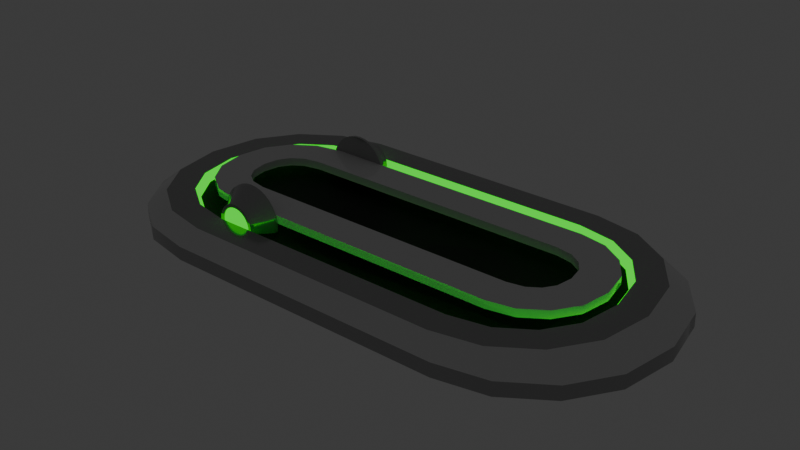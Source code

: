 # Source: Launcher.blend  (saved by Blender 4.0.36; exported with 4.5.12 LTS)
import bpy
from mathutils import Matrix  # noqa: F401  (used for matrix-valued properties, if any)

bpy.ops.wm.read_factory_settings(use_empty=True)
scene = bpy.context.scene
scene.name = 'Scene'

# ---- collections
col_collection = bpy.data.collections.new('Collection'); scene.collection.children.link(col_collection)

# ---- materials (node trees are filled in below, after node groups)
mat_inside = bpy.data.materials.new('Inside')
mat_inside.use_transparent_shadow = False
mat_green = bpy.data.materials.new('Green')
mat_green.use_transparent_shadow = False
mat_metal = bpy.data.materials.new('Metal')
mat_metal.use_transparent_shadow = False
mat_white = bpy.data.materials.new('White')
mat_white.use_transparent_shadow = False

# ---- node groups
ng_auto_smooth = bpy.data.node_groups.new('Auto Smooth', 'GeometryNodeTree')
_s = ng_auto_smooth.interface.new_socket(name='Geometry', in_out='OUTPUT', socket_type='NodeSocketGeometry')
_s = ng_auto_smooth.interface.new_socket(name='Geometry', in_out='INPUT', socket_type='NodeSocketGeometry')
_s = ng_auto_smooth.interface.new_socket(name='Angle', in_out='INPUT', socket_type='NodeSocketFloat')
_s.subtype = 'ANGLE'
_s.min_value = 0.0
_s.max_value = 3.142
ng_auto_smooth.is_modifier = True
_N = ng_auto_smooth.nodes; _L = ng_auto_smooth.links
n0 = _N.new('NodeGroupOutput'); n0.name = 'Group Output'; n0.location = (480, -100)
n1 = _N.new('NodeGroupInput'); n1.name = 'Group Input'; n1.location = (-420, -300)
n2 = _N.new('NodeGroupInput'); n2.name = 'Group Input.001'; n2.location = (-60, -100)
n3 = _N.new('GeometryNodeSetShadeSmooth'); n3.name = 'Set Shade Smooth'; n3.location = (120, -100)
n3.domain = 'EDGE'
n4 = _N.new('GeometryNodeSetShadeSmooth'); n4.name = 'Set Shade Smooth.001'; n4.location = (300, -100)
n5 = _N.new('GeometryNodeInputMeshEdgeAngle'); n5.name = 'Edge Angle'; n5.location = (-420, -220)
n6 = _N.new('GeometryNodeInputEdgeSmooth'); n6.name = 'Is Edge Smooth'; n6.location = (-60, -160)
n7 = _N.new('GeometryNodeInputShadeSmooth'); n7.name = 'Is Face Smooth'; n7.location = (-240, -340)
n8 = _N.new('FunctionNodeBooleanMath'); n8.name = 'Boolean Math'; n8.location = (-60, -220)
n9 = _N.new('FunctionNodeCompare'); n9.name = 'Compare'; n9.location = (-240, -180)
n9.operation = 'LESS_EQUAL'
_L.new(n5.outputs[0], n9.inputs[0])
_L.new(n4.outputs[0], n0.inputs[0])
_L.new(n1.outputs[1], n9.inputs[1])
_L.new(n9.outputs[0], n8.inputs[0])
_L.new(n7.outputs[0], n8.inputs[1])
_L.new(n2.outputs[0], n3.inputs[0])
_L.new(n6.outputs[0], n3.inputs[1])
_L.new(n3.outputs[0], n4.inputs[0])
_L.new(n8.outputs[0], n3.inputs[2])
n0.is_active_output = True

# ---- material node trees
mat_inside.use_nodes = True; mat_inside.node_tree.nodes.clear()
_N = mat_inside.node_tree.nodes; _L = mat_inside.node_tree.links
n0 = _N.new('ShaderNodeBsdfPrincipled'); n0.name = 'Principled BSDF'; n0.location = (10, 300)
n0.inputs[0].default_value = (0.02615, 0.02615, 0.02615, 1.0)
n0.inputs[1].default_value = 0.6929
n0.inputs[2].default_value = 0.5787
n0.inputs[3].default_value = 1.45
n1 = _N.new('ShaderNodeOutputMaterial'); n1.name = 'Material Output'; n1.location = (300, 300)
_L.new(n0.outputs[0], n1.inputs[0])
n1.is_active_output = True
mat_green.use_nodes = True; mat_green.node_tree.nodes.clear()
_N = mat_green.node_tree.nodes; _L = mat_green.node_tree.links
n0 = _N.new('ShaderNodeOutputMaterial'); n0.name = 'Material Output'; n0.location = (300, 300)
n1 = _N.new('ShaderNodeEmission'); n1.name = 'Emission'; n1.location = (10, 300)
n1.inputs[0].default_value = (0.0, 1.0, 0.006973, 1.0)
_L.new(n1.outputs[0], n0.inputs[0])
n0.is_active_output = True
mat_metal.use_nodes = True; mat_metal.node_tree.nodes.clear()
_N = mat_metal.node_tree.nodes; _L = mat_metal.node_tree.links
n0 = _N.new('ShaderNodeBsdfPrincipled'); n0.name = 'Principled BSDF'; n0.location = (10, 300)
n0.inputs[0].default_value = (0.407, 0.407, 0.407, 1.0)
n0.inputs[1].default_value = 0.5591
n0.inputs[2].default_value = 0.1299
n0.inputs[3].default_value = 1.45
n1 = _N.new('ShaderNodeOutputMaterial'); n1.name = 'Material Output'; n1.location = (300, 300)
_L.new(n0.outputs[0], n1.inputs[0])
n1.is_active_output = True
mat_white.use_nodes = True; mat_white.node_tree.nodes.clear()
_N = mat_white.node_tree.nodes; _L = mat_white.node_tree.links
n0 = _N.new('ShaderNodeBsdfPrincipled'); n0.name = 'Principled BSDF'; n0.location = (10, 300)
n0.inputs[2].default_value = 0.05906
n0.inputs[3].default_value = 1.45
n1 = _N.new('ShaderNodeOutputMaterial'); n1.name = 'Material Output'; n1.location = (300, 300)
_L.new(n0.outputs[0], n1.inputs[0])
n1.is_active_output = True

# ---- world
world_world = bpy.data.worlds.new('World'); scene.world = world_world
world_world.use_nodes = True; world_world.node_tree.nodes.clear()
_N = world_world.node_tree.nodes; _L = world_world.node_tree.links
n0 = _N.new('ShaderNodeOutputWorld'); n0.name = 'World Output'; n0.location = (300, 300)
n1 = _N.new('ShaderNodeBackground'); n1.name = 'Background'; n1.location = (10, 300)
n1.inputs[0].default_value = (0.05088, 0.05088, 0.05088, 1.0)
_L.new(n1.outputs[0], n0.inputs[0])
n0.is_active_output = True
world_world.color = (0.05088, 0.05088, 0.05088)
world_world.use_sun_shadow = False
world_world.sun_shadow_jitter_overblur = 0.0

# ---- meshes
me_plane_001 = bpy.data.meshes.new('Plane.001')
me_plane_001.from_pydata([(-1.146, -1.097, -0.1625), (-2.195, -3.062e-09, -0.1625), (-1.547, -1.018, -0.1625), (-1.887, -0.7902, -0.1625), (-2.115, -0.4499, -0.1625), (2.195, -3.062e-09, -0.1625), (1.146, -1.097, -0.1625), (2.115, -0.4499, -0.1625), (1.887, -0.7902, -0.1625), (1.547, -1.018, -0.1625), (-1.146, 1.097, -0.1625), (-1.547, 1.018, -0.1625), (-1.887, 0.7902, -0.1625), (-2.115, 0.4499, -0.1625), (1.146, 1.097, -0.1625), (1.547, 1.018, -0.1625), (1.887, 0.7902, -0.1625), (2.115, 0.4499, -0.1625), (-1.023, -0.7877, 0.08938), (-1.784, 0.0, 0.08938), (-1.327, -0.7272, 0.08938), (-1.567, -0.567, 0.08938), (-1.726, -0.3291, 0.08938), (1.784, 0.0, 0.08938), (1.023, -0.7877, 0.08938), (1.726, -0.3291, 0.08938), (1.567, -0.567, 0.08938), (1.327, -0.7272, 0.08938), (-1.023, 0.7877, 0.08938), (-1.327, 0.7272, 0.08938), (-1.567, 0.567, 0.08938), (-1.726, 0.3291, 0.08938), (1.023, 0.7877, 0.08938), (1.327, 0.7272, 0.08938), (1.567, 0.567, 0.08938), (1.726, 0.3291, 0.08938), (1.885, -0.7893, -0.05358), (1.545, -1.016, -0.05358), (-1.885, 0.7893, -0.05358), (-1.545, 1.016, -0.05358), (2.112, -0.4494, -0.05358), (-2.112, -0.4494, -0.05358), (-2.192, -1.805e-09, -0.05358), (-2.112, 0.4494, -0.05358), (2.192, -1.805e-09, -0.05358), (-1.885, -0.7893, -0.05358), (2.112, 0.4494, -0.05358), (1.885, 0.7893, -0.05358), (-1.545, -1.016, -0.05358), (1.545, 1.016, -0.05358), (-1.145, -1.096, -0.05358), (1.145, 1.096, -0.05358), (1.145, -1.096, -0.05358), (-1.145, 1.096, -0.05358), (-2.0, 0.0, 0.08938), (-1.927, -0.41, 0.08938), (-1.72, -0.7201, 0.08938), (-1.41, -0.9272, 0.08938), (-1.044, -1.0, 0.08938), (1.044, -1.0, 0.08938), (1.41, -0.9272, 0.08938), (1.72, -0.7201, 0.08938), (1.927, -0.41, 0.08938), (2.0, 0.0, 0.08938), (1.927, 0.41, 0.08938), (1.72, 0.7201, 0.08938), (1.41, 0.9272, 0.08938), (1.044, 1.0, 0.08938), (-1.044, 1.0, 0.08938), (-1.41, 0.9272, 0.08938), (-1.72, 0.7201, 0.08938), (-1.927, 0.41, 0.08938), (-1.745, 0.0, 0.01756), (-1.784, 0.0, 0.05616), (-1.765, 0.0, 0.02273), (-1.779, 0.0, 0.03686), (-1.726, -0.3291, 0.05616), (-1.689, -0.3143, 0.01756), (-1.721, -0.3271, 0.03686), (-1.708, -0.3217, 0.02273), (-1.567, -0.567, 0.05616), (-1.539, -0.5392, 0.01756), (-1.563, -0.5633, 0.03686), (-1.553, -0.5531, 0.02273), (-1.327, -0.7272, 0.05616), (-1.312, -0.6909, 0.01756), (-1.325, -0.7224, 0.03686), (-1.32, -0.7091, 0.02273), (-1.023, -0.7877, 0.05616), (-1.02, -0.7491, 0.01756), (-1.023, -0.7825, 0.03686), (-1.021, -0.7684, 0.02273), (1.023, -0.7877, 0.05616), (1.02, -0.7491, 0.01756), (1.023, -0.7825, 0.03686), (1.021, -0.7684, 0.02273), (1.327, -0.7272, 0.05616), (1.312, -0.6909, 0.01756), (1.325, -0.7224, 0.03686), (1.32, -0.7091, 0.02273), (1.567, -0.567, 0.05616), (1.539, -0.5392, 0.01756), (1.563, -0.5633, 0.03686), (1.553, -0.5531, 0.02273), (1.726, -0.3291, 0.05616), (1.689, -0.3143, 0.01756), (1.721, -0.3271, 0.03686), (1.708, -0.3217, 0.02273), (1.784, 0.0, 0.05616), (1.745, 4.657e-10, 0.01756), (1.779, 1.164e-10, 0.03686), (1.765, 2.328e-10, 0.02273), (1.689, 0.3143, 0.01756), (1.726, 0.3291, 0.05616), (1.708, 0.3217, 0.02273), (1.721, 0.3271, 0.03686), (1.567, 0.567, 0.05616), (1.539, 0.5392, 0.01756), (1.563, 0.5633, 0.03686), (1.553, 0.5531, 0.02273), (1.327, 0.7272, 0.05616), (1.312, 0.6909, 0.01756), (1.325, 0.7224, 0.03686), (1.32, 0.7091, 0.02273), (1.023, 0.7877, 0.05616), (1.02, 0.7491, 0.01756), (1.023, 0.7825, 0.03686), (1.021, 0.7684, 0.02273), (-1.023, 0.7877, 0.05616), (-1.02, 0.7491, 0.01756), (-1.023, 0.7825, 0.03686), (-1.021, 0.7684, 0.02273), (-1.327, 0.7272, 0.05616), (-1.312, 0.6909, 0.01756), (-1.325, 0.7224, 0.03686), (-1.32, 0.7091, 0.02273), (-1.567, 0.567, 0.05616), (-1.539, 0.5392, 0.01756), (-1.563, 0.5633, 0.03686), (-1.553, 0.5531, 0.02273), (-1.726, 0.3291, 0.05616), (-1.689, 0.3143, 0.01756), (-1.721, 0.3271, 0.03686), (-1.708, 0.3217, 0.02273)], [], [(1, 13, 12, 11, 10, 14, 15, 16, 17, 5, 7, 8, 9, 6, 0, 2, 3, 4), (29, 30, 136, 132), (37, 36, 61, 60), (39, 38, 70, 69), (36, 40, 62, 61), (42, 41, 55, 54), (38, 43, 71, 70), (40, 44, 63, 62), (41, 45, 56, 55), (44, 46, 64, 63), (46, 47, 65, 64), (45, 48, 57, 56), (43, 42, 54, 71), (47, 49, 66, 65), (48, 50, 58, 57), (49, 51, 67, 66), (50, 52, 59, 58), (51, 53, 68, 67), (52, 37, 60, 59), (53, 39, 69, 68), (10, 11, 39, 53), (6, 9, 37, 52), (14, 10, 53, 51), (0, 6, 52, 50), (15, 14, 51, 49), (2, 0, 50, 48), (16, 15, 49, 47), (13, 1, 42, 43), (3, 2, 48, 45), (17, 16, 47, 46), (5, 17, 46, 44), (4, 3, 45, 41), (7, 5, 44, 40), (12, 13, 43, 38), (1, 4, 41, 42), (8, 7, 40, 36), (11, 12, 38, 39), (9, 8, 36, 37), (22, 19, 54, 55), (21, 22, 55, 56), (20, 21, 56, 57), (18, 20, 57, 58), (24, 18, 58, 59), (27, 24, 59, 60), (26, 27, 60, 61), (25, 26, 61, 62), (23, 25, 62, 63), (34, 35, 64, 65), (33, 34, 65, 66), (32, 33, 66, 67), (28, 32, 67, 68), (29, 28, 68, 69), (30, 29, 69, 70), (31, 30, 70, 71), (35, 23, 63, 64), (19, 31, 71, 54), (31, 19, 73, 140), (26, 25, 104, 100), (30, 31, 140, 136), (25, 23, 108, 104), (72, 77, 81, 85, 89, 93, 97, 101, 105, 109, 112, 117, 121, 125, 129, 133, 137, 141), (23, 35, 113, 108), (21, 20, 84, 80), (35, 34, 116, 113), (34, 33, 120, 116), (20, 18, 88, 84), (22, 21, 80, 76), (33, 32, 124, 120), (18, 24, 92, 88), (32, 28, 128, 124), (24, 27, 96, 92), (28, 29, 132, 128), (27, 26, 100, 96), (73, 76, 78, 75), (75, 78, 79, 74), (74, 79, 77, 72), (76, 80, 82, 78), (78, 82, 83, 79), (79, 83, 81, 77), (80, 84, 86, 82), (82, 86, 87, 83), (83, 87, 85, 81), (84, 88, 90, 86), (86, 90, 91, 87), (87, 91, 89, 85), (88, 92, 94, 90), (90, 94, 95, 91), (91, 95, 93, 89), (92, 96, 98, 94), (94, 98, 99, 95), (95, 99, 97, 93), (96, 100, 102, 98), (98, 102, 103, 99), (99, 103, 101, 97), (100, 104, 106, 102), (102, 106, 107, 103), (103, 107, 105, 101), (104, 108, 110, 106), (106, 110, 111, 107), (107, 111, 109, 105), (113, 116, 118, 115), (115, 118, 119, 114), (114, 119, 117, 112), (116, 120, 122, 118), (118, 122, 123, 119), (119, 123, 121, 117), (120, 124, 126, 122), (122, 126, 127, 123), (123, 127, 125, 121), (124, 128, 130, 126), (126, 130, 131, 127), (127, 131, 129, 125), (128, 132, 134, 130), (130, 134, 135, 131), (131, 135, 133, 129), (132, 136, 138, 134), (134, 138, 139, 135), (135, 139, 137, 133), (136, 140, 142, 138), (138, 142, 143, 139), (139, 143, 141, 137), (108, 113, 115, 110), (110, 115, 114, 111), (111, 114, 112, 109), (140, 73, 75, 142), (142, 75, 74, 143), (143, 74, 72, 141), (19, 22, 76, 73)])
me_plane_001.polygons.foreach_set('use_smooth', [True] * 128)
me_plane_001.polygons.foreach_set('material_index', [0, 1, 3, 3, 3, 3, 3, 3, 3, 3, 3, 3, 3, 3, 3, 3, 3, 3, 3, 3, 2, 2, 2, 2, 2, 2, 2, 2, 2, 2, 2, 2, 2, 2, 2, 2, 2, 2, 2, 2, 2, 2, 2, 2, 2, 2, 2, 2, 2, 2, 2, 2, 2, 2, 2, 2, 1, 1, 1, 1, 0, 1, 1, 1, 1, 1, 1, 1, 1, 1, 1, 1, 1, 1, 1, 1, 1, 1, 1, 1, 1, 1, 1, 1, 1, 1, 1, 1, 1, 1, 1, 1, 1, 1, 1, 1, 1, 1, 1, 1, 1, 1, 1, 1, 1, 1, 1, 1, 1, 1, 1, 1, 1, 1, 1, 1, 1, 1, 1, 1, 1, 1, 1, 1, 1, 1, 1, 1])
_uv = me_plane_001.uv_layers.new(name='UVMap')
_uv.uv.foreach_set('vector', [0.0, 0.4779, 0.01819, 0.705, 0.06998, 0.86, 0.1475, 0.9636, 0.2389, 1.0, 0.7611, 1.0, 0.8525, 0.9636, 0.93, 0.86, 0.9818, 0.705, 1.0, 0.5221, 0.9818, 0.295, 0.93, 0.14, 0.8525, 0.03638, 0.7611, 0.0, 0.2389, 0.0, 0.1475, 0.03638, 0.06998, 0.14, 0.01819, 0.295, 0.1682, 0.8632, 0.1083, 0.7826, 0.1083, 0.7826, 0.1682, 0.8632, 0.8525, 0.03638, 0.93, 0.14, 0.93, 0.14, 0.8525, 0.03638, 0.1475, 0.9636, 0.06998, 0.86, 0.06998, 0.86, 0.1475, 0.9636, 0.93, 0.14, 0.9818, 0.295, 0.9818, 0.295, 0.93, 0.14, 0.0, 0.4779, 0.01819, 0.295, 0.01819, 0.295, 0.0, 0.4779, 0.06998, 0.86, 0.01819, 0.705, 0.01819, 0.705, 0.06998, 0.86, 0.9818, 0.295, 1.0, 0.5221, 1.0, 0.5221, 0.9818, 0.295, 0.01819, 0.295, 0.06998, 0.14, 0.06998, 0.14, 0.01819, 0.295, 1.0, 0.5221, 0.9818, 0.705, 0.9818, 0.705, 1.0, 0.5221, 0.9818, 0.705, 0.93, 0.86, 0.93, 0.86, 0.9818, 0.705, 0.06998, 0.14, 0.1475, 0.03638, 0.1475, 0.03638, 0.06998, 0.14, 0.01819, 0.705, 0.0, 0.4779, 0.0, 0.4779, 0.01819, 0.705, 0.93, 0.86, 0.8525, 0.9636, 0.8525, 0.9636, 0.93, 0.86, 0.1475, 0.03638, 0.2389, 0.0, 0.2389, 0.0, 0.1475, 0.03638, 0.8525, 0.9636, 0.7611, 1.0, 0.7611, 1.0, 0.8525, 0.9636, 0.2389, 0.0, 0.7611, 0.0, 0.7611, 0.0, 0.2389, 0.0, 0.7611, 1.0, 0.2389, 1.0, 0.2389, 1.0, 0.7611, 1.0, 0.7611, 0.0, 0.8525, 0.03638, 0.8525, 0.03638, 0.7611, 0.0, 0.2389, 1.0, 0.1475, 0.9636, 0.1475, 0.9636, 0.2389, 1.0, 0.2389, 1.0, 0.1475, 0.9636, 0.1475, 0.9636, 0.2389, 1.0, 0.7611, 0.0, 0.8525, 0.03638, 0.8525, 0.03638, 0.7611, 0.0, 0.7611, 1.0, 0.2389, 1.0, 0.2389, 1.0, 0.7611, 1.0, 0.2389, 0.0, 0.7611, 0.0, 0.7611, 0.0, 0.2389, 0.0, 0.8525, 0.9636, 0.7611, 1.0, 0.7611, 1.0, 0.8525, 0.9636, 0.1475, 0.03638, 0.2389, 0.0, 0.2389, 0.0, 0.1475, 0.03638, 0.93, 0.86, 0.8525, 0.9636, 0.8525, 0.9636, 0.93, 0.86, 0.01819, 0.705, 0.0, 0.4779, 0.0, 0.4779, 0.01819, 0.705, 0.06998, 0.14, 0.1475, 0.03638, 0.1475, 0.03638, 0.06998, 0.14, 0.9818, 0.705, 0.93, 0.86, 0.93, 0.86, 0.9818, 0.705, 1.0, 0.5221, 0.9818, 0.705, 0.9818, 0.705, 1.0, 0.5221, 0.01819, 0.295, 0.06998, 0.14, 0.06998, 0.14, 0.01819, 0.295, 0.9818, 0.295, 1.0, 0.5221, 1.0, 0.5221, 0.9818, 0.295, 0.06998, 0.86, 0.01819, 0.705, 0.01819, 0.705, 0.06998, 0.86, 0.0, 0.4779, 0.01819, 0.295, 0.01819, 0.295, 0.0, 0.4779, 0.93, 0.14, 0.9818, 0.295, 0.9818, 0.295, 0.93, 0.14, 0.1475, 0.9636, 0.06998, 0.86, 0.06998, 0.86, 0.1475, 0.9636, 0.8525, 0.03638, 0.93, 0.14, 0.93, 0.14, 0.8525, 0.03638, 0.06851, 0.332, 0.05391, 0.4893, 0.0, 0.4779, 0.01819, 0.295, 0.1083, 0.2156, 0.06851, 0.332, 0.01819, 0.295, 0.06998, 0.14, 0.1682, 0.1359, 0.1083, 0.2156, 0.06998, 0.14, 0.1475, 0.03638, 0.2442, 0.1059, 0.1682, 0.1359, 0.1475, 0.03638, 0.2389, 0.0, 0.7558, 0.1065, 0.2442, 0.1059, 0.2389, 0.0, 0.7611, 0.0, 0.8318, 0.1368, 0.7558, 0.1065, 0.7611, 0.0, 0.8525, 0.03638, 0.8917, 0.2174, 0.8318, 0.1368, 0.8525, 0.03638, 0.93, 0.14, 0.9315, 0.339, 0.8917, 0.2174, 0.93, 0.14, 0.9818, 0.295, 0.9461, 0.5107, 0.9315, 0.339, 0.9818, 0.295, 1.0, 0.5221, 0.8917, 0.7844, 0.9315, 0.668, 0.9818, 0.705, 0.93, 0.86, 0.8318, 0.8641, 0.8917, 0.7844, 0.93, 0.86, 0.8525, 0.9636, 0.7558, 0.8941, 0.8318, 0.8641, 0.8525, 0.9636, 0.7611, 1.0, 0.2442, 0.8935, 0.7558, 0.8941, 0.7611, 1.0, 0.2389, 1.0, 0.1682, 0.8632, 0.2442, 0.8935, 0.2389, 1.0, 0.1475, 0.9636, 0.1083, 0.7826, 0.1682, 0.8632, 0.1475, 0.9636, 0.06998, 0.86, 0.06851, 0.661, 0.1083, 0.7826, 0.06998, 0.86, 0.01819, 0.705, 0.9315, 0.668, 0.9461, 0.5107, 1.0, 0.5221, 0.9818, 0.705, 0.05391, 0.4893, 0.06851, 0.661, 0.01819, 0.705, 0.0, 0.4779, 0.06851, 0.661, 0.05391, 0.4893, 0.05391, 0.4893, 0.06851, 0.661, 0.8917, 0.2174, 0.9315, 0.339, 0.9315, 0.339, 0.8917, 0.2174, 0.1083, 0.7826, 0.06851, 0.661, 0.06851, 0.661, 0.1083, 0.7826, 0.9315, 0.339, 0.9461, 0.5107, 0.9461, 0.5107, 0.9315, 0.339, 0.06371, 0.4905, 0.07766, 0.3392, 0.1152, 0.2293, 0.172, 0.154, 0.2451, 0.1251, 0.7549, 0.1258, 0.828, 0.1551, 0.8848, 0.2315, 0.9223, 0.3465, 0.9363, 0.5095, 0.9223, 0.6608, 0.8848, 0.7707, 0.828, 0.846, 0.7549, 0.8749, 0.2451, 0.8742, 0.172, 0.8449, 0.1152, 0.7685, 0.07766, 0.6535, 0.9461, 0.5107, 0.9315, 0.668, 0.9315, 0.668, 0.9461, 0.5107, 0.1083, 0.2156, 0.1682, 0.1359, 0.1682, 0.1359, 0.1083, 0.2156, 0.9315, 0.668, 0.8917, 0.7844, 0.8917, 0.7844, 0.9315, 0.668, 0.8917, 0.7844, 0.8318, 0.8641, 0.8318, 0.8641, 0.8917, 0.7844, 0.1682, 0.1359, 0.2442, 0.1059, 0.2442, 0.1059, 0.1682, 0.1359, 0.06851, 0.332, 0.1083, 0.2156, 0.1083, 0.2156, 0.06851, 0.332, 0.8318, 0.8641, 0.7558, 0.8941, 0.7558, 0.8941, 0.8318, 0.8641, 0.2442, 0.1059, 0.7558, 0.1065, 0.7558, 0.1065, 0.2442, 0.1059, 0.7558, 0.8941, 0.2442, 0.8935, 0.2442, 0.8935, 0.7558, 0.8941, 0.7558, 0.1065, 0.8318, 0.1368, 0.8318, 0.1368, 0.7558, 0.1065, 0.2442, 0.8935, 0.1682, 0.8632, 0.1682, 0.8632, 0.2442, 0.8935, 0.8318, 0.1368, 0.8917, 0.2174, 0.8917, 0.2174, 0.8318, 0.1368, 0.05391, 0.4893, 0.06851, 0.332, 0.06856, 0.332, 0.05395, 0.4893, 0.05395, 0.4893, 0.06856, 0.332, 0.07308, 0.3356, 0.05881, 0.4899, 0.05881, 0.4899, 0.07308, 0.3356, 0.07766, 0.3392, 0.06371, 0.4905, 0.06851, 0.332, 0.1083, 0.2156, 0.1083, 0.2157, 0.06856, 0.332, 0.06856, 0.332, 0.1083, 0.2157, 0.1117, 0.2225, 0.07308, 0.3356, 0.07308, 0.3356, 0.1117, 0.2225, 0.1152, 0.2293, 0.07766, 0.3392, 0.1083, 0.2156, 0.1682, 0.1359, 0.1682, 0.136, 0.1083, 0.2157, 0.1083, 0.2157, 0.1682, 0.136, 0.1701, 0.145, 0.1117, 0.2225, 0.1117, 0.2225, 0.1701, 0.145, 0.172, 0.154, 0.1152, 0.2293, 0.1682, 0.1359, 0.2442, 0.1059, 0.2442, 0.1059, 0.1682, 0.136, 0.1682, 0.136, 0.2442, 0.1059, 0.2446, 0.1155, 0.1701, 0.145, 0.1701, 0.145, 0.2446, 0.1155, 0.2451, 0.1251, 0.172, 0.154, 0.2442, 0.1059, 0.7558, 0.1065, 0.7558, 0.1065, 0.2442, 0.1059, 0.2442, 0.1059, 0.7558, 0.1065, 0.7554, 0.1161, 0.2446, 0.1155, 0.2446, 0.1155, 0.7554, 0.1161, 0.7549, 0.1258, 0.2451, 0.1251, 0.7558, 0.1065, 0.8318, 0.1368, 0.8318, 0.1369, 0.7558, 0.1065, 0.7558, 0.1065, 0.8318, 0.1369, 0.8299, 0.146, 0.7554, 0.1161, 0.7554, 0.1161, 0.8299, 0.146, 0.828, 0.1551, 0.7549, 0.1258, 0.8318, 0.1368, 0.8917, 0.2174, 0.8917, 0.2175, 0.8318, 0.1369, 0.8318, 0.1369, 0.8917, 0.2175, 0.8883, 0.2244, 0.8299, 0.146, 0.8299, 0.146, 0.8883, 0.2244, 0.8848, 0.2315, 0.828, 0.1551, 0.8917, 0.2174, 0.9315, 0.339, 0.9314, 0.339, 0.8917, 0.2175, 0.8917, 0.2175, 0.9314, 0.339, 0.9269, 0.3427, 0.8883, 0.2244, 0.8883, 0.2244, 0.9269, 0.3427, 0.9223, 0.3465, 0.8848, 0.2315, 0.9315, 0.339, 0.9461, 0.5107, 0.946, 0.5107, 0.9314, 0.339, 0.9314, 0.339, 0.946, 0.5107, 0.9412, 0.5101, 0.9269, 0.3427, 0.9269, 0.3427, 0.9412, 0.5101, 0.9363, 0.5095, 0.9223, 0.3465, 0.9315, 0.668, 0.8917, 0.7844, 0.8917, 0.7843, 0.9314, 0.668, 0.9314, 0.668, 0.8917, 0.7843, 0.8883, 0.7775, 0.9269, 0.6644, 0.9269, 0.6644, 0.8883, 0.7775, 0.8848, 0.7707, 0.9223, 0.6608, 0.8917, 0.7844, 0.8318, 0.8641, 0.8318, 0.864, 0.8917, 0.7843, 0.8917, 0.7843, 0.8318, 0.864, 0.8299, 0.855, 0.8883, 0.7775, 0.8883, 0.7775, 0.8299, 0.855, 0.828, 0.846, 0.8848, 0.7707, 0.8318, 0.8641, 0.7558, 0.8941, 0.7558, 0.8941, 0.8318, 0.864, 0.8318, 0.864, 0.7558, 0.8941, 0.7554, 0.8845, 0.8299, 0.855, 0.8299, 0.855, 0.7554, 0.8845, 0.7549, 0.8749, 0.828, 0.846, 0.7558, 0.8941, 0.2442, 0.8935, 0.2442, 0.8935, 0.7558, 0.8941, 0.7558, 0.8941, 0.2442, 0.8935, 0.2446, 0.8839, 0.7554, 0.8845, 0.7554, 0.8845, 0.2446, 0.8839, 0.2451, 0.8742, 0.7549, 0.8749, 0.2442, 0.8935, 0.1682, 0.8632, 0.1682, 0.8631, 0.2442, 0.8935, 0.2442, 0.8935, 0.1682, 0.8631, 0.1701, 0.854, 0.2446, 0.8839, 0.2446, 0.8839, 0.1701, 0.854, 0.172, 0.8449, 0.2451, 0.8742, 0.1682, 0.8632, 0.1083, 0.7826, 0.1083, 0.7825, 0.1682, 0.8631, 0.1682, 0.8631, 0.1083, 0.7825, 0.1117, 0.7756, 0.1701, 0.854, 0.1701, 0.854, 0.1117, 0.7756, 0.1152, 0.7685, 0.172, 0.8449, 0.1083, 0.7826, 0.06851, 0.661, 0.06856, 0.661, 0.1083, 0.7825, 0.1083, 0.7825, 0.06856, 0.661, 0.07308, 0.6573, 0.1117, 0.7756, 0.1117, 0.7756, 0.07308, 0.6573, 0.07766, 0.6535, 0.1152, 0.7685, 0.9461, 0.5107, 0.9315, 0.668, 0.9314, 0.668, 0.946, 0.5107, 0.946, 0.5107, 0.9314, 0.668, 0.9269, 0.6644, 0.9412, 0.5101, 0.9412, 0.5101, 0.9269, 0.6644, 0.9223, 0.6608, 0.9363, 0.5095, 0.06851, 0.661, 0.05391, 0.4893, 0.05395, 0.4893, 0.06856, 0.661, 0.06856, 0.661, 0.05395, 0.4893, 0.05881, 0.4899, 0.07308, 0.6573, 0.07308, 0.6573, 0.05881, 0.4899, 0.06371, 0.4905, 0.07766, 0.6535, 0.05391, 0.4893, 0.06851, 0.332, 0.06851, 0.332, 0.05391, 0.4893])
me_plane_001.materials.append(mat_inside)
me_plane_001.materials.append(mat_green)
me_plane_001.materials.append(mat_metal)
me_plane_001.materials.append(mat_white)
me_plane_001.update()
me_plane_002 = bpy.data.meshes.new('Plane.002')
me_plane_002.from_pydata([(0.08317, -0.5269, 0.0), (-0.4387, 0.0, 0.0), (-0.1446, -0.4816, 0.0), (-0.2981, -0.379, 0.0), (-0.3979, -0.2296, 0.0), (4.479, 0.0, 0.0), (3.958, -0.5269, 0.0), (4.439, -0.2296, 0.0), (4.339, -0.379, 0.0), (4.185, -0.4816, 0.0), (0.08317, 0.5269, 0.0), (-0.1446, 0.4816, 0.0), (-0.2981, 0.379, 0.0), (-0.3979, 0.2296, 0.0), (3.958, 0.5269, 0.0), (4.185, 0.4816, 0.0), (4.339, 0.379, 0.0), (4.439, 0.2296, 0.0), (0.08317, -0.5269, 0.08938), (-0.4387, 0.0, 0.08938), (-0.1446, -0.4816, 0.08938), (-0.2981, -0.379, 0.08938), (-0.3979, -0.2296, 0.08938), (4.479, 0.0, 0.08938), (3.958, -0.5269, 0.08938), (4.439, -0.2296, 0.08938), (4.339, -0.379, 0.08938), (4.185, -0.4816, 0.08938), (0.08317, 0.5269, 0.08938), (-0.1446, 0.4816, 0.08938), (-0.2981, 0.379, 0.08938), (-0.3979, 0.2296, 0.08938), (3.958, 0.5269, 0.08938), (4.185, 0.4816, 0.08938), (4.339, 0.379, 0.08938), (4.439, 0.2296, 0.08938), (-0.9192, 0.0, 0.0), (-0.8464, -0.41, 0.0), (-0.6392, -0.7201, 0.0), (-0.3292, -0.9272, 0.0), (0.03658, -1.0, 0.0), (4.004, -1.0, 0.0), (4.37, -0.9272, 0.0), (4.68, -0.7201, 0.0), (4.887, -0.41, 0.0), (4.96, 0.0, 0.0), (4.887, 0.41, 0.0), (4.68, 0.7201, 0.0), (4.37, 0.9272, 0.0), (4.004, 1.0, 0.0), (0.03658, 1.0, 0.0), (-0.3292, 0.9272, 0.0), (-0.6392, 0.7201, 0.0), (-0.8464, 0.41, 0.0), (-0.9192, 0.0, 0.08938), (-0.8464, -0.41, 0.08938), (-0.6392, -0.7201, 0.08938), (-0.3292, -0.9272, 0.08938), (0.03658, -1.0, 0.08938), (4.004, -1.0, 0.08938), (4.37, -0.9272, 0.08938), (4.68, -0.7201, 0.08938), (4.887, -0.41, 0.08938), (4.96, 0.0, 0.08938), (4.887, 0.41, 0.08938), (4.68, 0.7201, 0.08938), (4.37, 0.9272, 0.08938), (4.004, 1.0, 0.08938), (0.03658, 1.0, 0.08938), (-0.3292, 0.9272, 0.08938), (-0.6392, 0.7201, 0.08938), (-0.8464, 0.41, 0.08938)], [], [(42, 43, 61, 60), (51, 52, 70, 69), (43, 44, 62, 61), (36, 37, 55, 54), (52, 53, 71, 70), (44, 45, 63, 62), (37, 38, 56, 55), (45, 46, 64, 63), (46, 47, 65, 64), (38, 39, 57, 56), (53, 36, 54, 71), (47, 48, 66, 65), (39, 40, 58, 57), (48, 49, 67, 66), (40, 41, 59, 58), (49, 50, 68, 67), (41, 42, 60, 59), (50, 51, 69, 68), (1, 4, 37, 36), (4, 3, 38, 37), (3, 2, 39, 38), (2, 0, 40, 39), (0, 6, 41, 40), (6, 9, 42, 41), (9, 8, 43, 42), (8, 7, 44, 43), (7, 5, 45, 44), (17, 16, 47, 46), (16, 15, 48, 47), (15, 14, 49, 48), (14, 10, 50, 49), (10, 11, 51, 50), (11, 12, 52, 51), (12, 13, 53, 52), (5, 17, 46, 45), (13, 1, 36, 53), (22, 19, 54, 55), (21, 22, 55, 56), (20, 21, 56, 57), (18, 20, 57, 58), (24, 18, 58, 59), (27, 24, 59, 60), (26, 27, 60, 61), (25, 26, 61, 62), (23, 25, 62, 63), (34, 35, 64, 65), (33, 34, 65, 66), (32, 33, 66, 67), (28, 32, 67, 68), (29, 28, 68, 69), (30, 29, 69, 70), (31, 30, 70, 71), (35, 23, 63, 64), (19, 31, 71, 54), (13, 12, 30, 31), (12, 11, 29, 30), (11, 10, 28, 29), (10, 14, 32, 28), (14, 15, 33, 32), (15, 16, 34, 33), (16, 17, 35, 34), (17, 5, 23, 35), (5, 7, 25, 23), (7, 8, 26, 25), (8, 9, 27, 26), (9, 6, 24, 27), (6, 0, 18, 24), (0, 2, 20, 18), (2, 3, 21, 20), (3, 4, 22, 21), (4, 1, 19, 22), (1, 13, 31, 19)])
me_plane_002.polygons.foreach_set('use_smooth', [True] * 72)
_uv = me_plane_002.uv_layers.new(name='UVMap')
_uv.uv.foreach_set('vector', [0.8525, 0.03638, 0.93, 0.14, 0.93, 0.14, 0.8525, 0.03638, 0.1475, 0.9636, 0.06998, 0.86, 0.06998, 0.86, 0.1475, 0.9636, 0.93, 0.14, 0.9818, 0.295, 0.9818, 0.295, 0.93, 0.14, 0.0, 0.4779, 0.01819, 0.295, 0.01819, 0.295, 0.0, 0.4779, 0.06998, 0.86, 0.01819, 0.705, 0.01819, 0.705, 0.06998, 0.86, 0.9818, 0.295, 1.0, 0.5221, 1.0, 0.5221, 0.9818, 0.295, 0.01819, 0.295, 0.06998, 0.14, 0.06998, 0.14, 0.01819, 0.295, 1.0, 0.5221, 0.9818, 0.705, 0.9818, 0.705, 1.0, 0.5221, 0.9818, 0.705, 0.93, 0.86, 0.93, 0.86, 0.9818, 0.705, 0.06998, 0.14, 0.1475, 0.03638, 0.1475, 0.03638, 0.06998, 0.14, 0.01819, 0.705, 0.0, 0.4779, 0.0, 0.4779, 0.01819, 0.705, 0.93, 0.86, 0.8525, 0.9636, 0.8525, 0.9636, 0.93, 0.86, 0.1475, 0.03638, 0.2389, 0.0, 0.2389, 0.0, 0.1475, 0.03638, 0.8525, 0.9636, 0.7611, 1.0, 0.7611, 1.0, 0.8525, 0.9636, 0.2389, 0.0, 0.7611, 0.0, 0.7611, 0.0, 0.2389, 0.0, 0.7611, 1.0, 0.2389, 1.0, 0.2389, 1.0, 0.7611, 1.0, 0.7611, 0.0, 0.8525, 0.03638, 0.8525, 0.03638, 0.7611, 0.0, 0.2389, 1.0, 0.1475, 0.9636, 0.1475, 0.9636, 0.2389, 1.0, 0.1019, 0.495, 0.1118, 0.3816, 0.01819, 0.295, 0.0, 0.4779, 0.1118, 0.3816, 0.1352, 0.3085, 0.06998, 0.14, 0.01819, 0.295, 0.1352, 0.3085, 0.1696, 0.2579, 0.1475, 0.03638, 0.06998, 0.14, 0.1696, 0.2579, 0.2156, 0.2357, 0.2389, 0.0, 0.1475, 0.03638, 0.2156, 0.2357, 0.7844, 0.2375, 0.7611, 0.0, 0.2389, 0.0, 0.7844, 0.2375, 0.8304, 0.2605, 0.8525, 0.03638, 0.7611, 0.0, 0.8304, 0.2605, 0.8648, 0.3126, 0.93, 0.14, 0.8525, 0.03638, 0.8648, 0.3126, 0.8882, 0.3887, 0.9818, 0.295, 0.93, 0.14, 0.8882, 0.3887, 0.8981, 0.505, 1.0, 0.5221, 0.9818, 0.295, 0.8882, 0.6184, 0.8648, 0.6915, 0.93, 0.86, 0.9818, 0.705, 0.8648, 0.6915, 0.8304, 0.7421, 0.8525, 0.9636, 0.93, 0.86, 0.8304, 0.7421, 0.7844, 0.7643, 0.7611, 1.0, 0.8525, 0.9636, 0.7844, 0.7643, 0.2156, 0.7625, 0.2389, 1.0, 0.7611, 1.0, 0.2156, 0.7625, 0.1696, 0.7395, 0.1475, 0.9636, 0.2389, 1.0, 0.1696, 0.7395, 0.1352, 0.6874, 0.06998, 0.86, 0.1475, 0.9636, 0.1352, 0.6874, 0.1118, 0.6113, 0.01819, 0.705, 0.06998, 0.86, 0.8981, 0.505, 0.8882, 0.6184, 0.9818, 0.705, 1.0, 0.5221, 0.1118, 0.6113, 0.1019, 0.495, 0.0, 0.4779, 0.01819, 0.705, 0.1118, 0.3816, 0.1019, 0.495, 0.0, 0.4779, 0.01819, 0.295, 0.1352, 0.3085, 0.1118, 0.3816, 0.01819, 0.295, 0.06998, 0.14, 0.1696, 0.2579, 0.1352, 0.3085, 0.06998, 0.14, 0.1475, 0.03638, 0.2156, 0.2357, 0.1696, 0.2579, 0.1475, 0.03638, 0.2389, 0.0, 0.7844, 0.2375, 0.2156, 0.2357, 0.2389, 0.0, 0.7611, 0.0, 0.8304, 0.2605, 0.7844, 0.2375, 0.7611, 0.0, 0.8525, 0.03638, 0.8648, 0.3126, 0.8304, 0.2605, 0.8525, 0.03638, 0.93, 0.14, 0.8882, 0.3887, 0.8648, 0.3126, 0.93, 0.14, 0.9818, 0.295, 0.8981, 0.505, 0.8882, 0.3887, 0.9818, 0.295, 1.0, 0.5221, 0.8648, 0.6915, 0.8882, 0.6184, 0.9818, 0.705, 0.93, 0.86, 0.8304, 0.7421, 0.8648, 0.6915, 0.93, 0.86, 0.8525, 0.9636, 0.7844, 0.7643, 0.8304, 0.7421, 0.8525, 0.9636, 0.7611, 1.0, 0.2156, 0.7625, 0.7844, 0.7643, 0.7611, 1.0, 0.2389, 1.0, 0.1696, 0.7395, 0.2156, 0.7625, 0.2389, 1.0, 0.1475, 0.9636, 0.1352, 0.6874, 0.1696, 0.7395, 0.1475, 0.9636, 0.06998, 0.86, 0.1118, 0.6113, 0.1352, 0.6874, 0.06998, 0.86, 0.01819, 0.705, 0.8882, 0.6184, 0.8981, 0.505, 1.0, 0.5221, 0.9818, 0.705, 0.1019, 0.495, 0.1118, 0.6113, 0.01819, 0.705, 0.0, 0.4779, 0.0, 0.0, 0.0, 0.0, 0.0, 0.0, 0.0, 0.0, 0.0, 0.0, 0.0, 0.0, 0.0, 0.0, 0.0, 0.0, 0.0, 0.0, 0.0, 0.0, 0.0, 0.0, 0.0, 0.0, 0.0, 0.0, 0.0, 0.0, 0.0, 0.0, 0.0, 0.0, 0.0, 0.0, 0.0, 0.0, 0.0, 0.0, 0.0, 0.0, 0.0, 0.0, 0.0, 0.0, 0.0, 0.0, 0.0, 0.0, 0.0, 0.0, 0.0, 0.0, 0.0, 0.0, 0.0, 0.0, 0.0, 0.0, 0.0, 0.0, 0.0, 0.0, 0.0, 0.0, 0.0, 0.0, 0.0, 0.0, 0.0, 0.0, 0.0, 0.0, 0.0, 0.0, 0.0, 0.0, 0.0, 0.0, 0.0, 0.0, 0.0, 0.0, 0.0, 0.0, 0.0, 0.0, 0.0, 0.0, 0.0, 0.0, 0.0, 0.0, 0.0, 0.0, 0.0, 0.0, 0.0, 0.0, 0.0, 0.0, 0.0, 0.0, 0.0, 0.0, 0.0, 0.0, 0.0, 0.0, 0.0, 0.0, 0.0, 0.0, 0.0, 0.0, 0.0, 0.0, 0.0, 0.0, 0.0, 0.0, 0.0, 0.0, 0.0, 0.0, 0.0, 0.0, 0.0, 0.0, 0.0, 0.0, 0.0, 0.0, 0.0, 0.0, 0.0, 0.0, 0.0, 0.0, 0.0, 0.0, 0.0, 0.0, 0.0, 0.0])
me_plane_002.materials.append(mat_white)
me_plane_002.update()
me_cylinder = bpy.data.meshes.new('Cylinder')
me_cylinder.from_pydata([(-5.287e-08, 0.5124, -0.6448), (0.0, 1.0, 0.8349), (0.09996, 0.5025, -0.6448), (0.1951, 0.9808, 0.8349), (0.1961, 0.4734, -0.6448), (0.3827, 0.9239, 0.8349), (0.2847, 0.426, -0.6448), (0.5556, 0.8315, 0.8349), (0.3623, 0.3623, -0.6448), (0.7071, 0.7071, 0.8349), (0.426, 0.2847, -0.6448), (0.8315, 0.5556, 0.8349), (0.4734, 0.1961, -0.6448), (0.9239, 0.3827, 0.8349), (0.5025, 0.09996, -0.6448), (0.9808, 0.1951, 0.8349), (0.5124, -7.885e-09, -0.6448), (1.0, 3.336e-09, 0.8349), (0.5025, -0.09996, -0.6448), (0.9808, -0.1951, 0.8349), (0.4734, -0.1961, -0.6448), (0.9239, -0.3827, 0.8349), (0.426, -0.2847, -0.6448), (0.8315, -0.5556, 0.8349), (0.3623, -0.3623, -0.6448), (0.7071, -0.7071, 0.8349), (0.2847, -0.426, -0.6448), (0.5556, -0.8315, 0.8349), (0.1961, -0.4734, -0.6448), (0.3827, -0.9239, 0.8349), (0.09996, -0.5025, -0.6448), (0.1951, -0.9808, 0.8349), (-5.287e-08, -0.5124, -0.6448), (0.0, -1.0, 0.8349), (-0.09996, -0.5025, -0.6448), (-0.1951, -0.9808, 0.8349), (-0.1961, -0.4734, -0.6448), (-0.3827, -0.9239, 0.8349), (-0.2847, -0.426, -0.6448), (-0.5556, -0.8315, 0.8349), (-0.3623, -0.3623, -0.6448), (-0.7071, -0.7071, 0.8349), (-0.426, -0.2847, -0.6448), (-0.8315, -0.5556, 0.8349), (-0.4734, -0.1961, -0.6448), (-0.9239, -0.3827, 0.8349), (-0.5025, -0.09996, -0.6448), (-0.9808, -0.1951, 0.8349), (-0.5124, -7.885e-09, -0.6448), (-1.0, 3.336e-09, 0.8349), (-0.5025, 0.09996, -0.6448), (-0.9808, 0.1951, 0.8349), (-0.4734, 0.1961, -0.6448), (-0.9239, 0.3827, 0.8349), (-0.426, 0.2847, -0.6448), (-0.8315, 0.5556, 0.8349), (-0.3623, 0.3623, -0.6448), (-0.7071, 0.7071, 0.8349), (-0.2847, 0.426, -0.6448), (-0.5556, 0.8315, 0.8349), (-0.1961, 0.4734, -0.6448), (-0.3827, 0.9239, 0.8349), (-0.09996, 0.5025, -0.6448), (-0.1951, 0.9808, 0.8349), (-1.313e-09, 0.989, 0.6116), (0.1929, 0.97, 0.6116), (0.3785, 0.9137, 0.6116), (0.5495, 0.8223, 0.6116), (0.6993, 0.6993, 0.6116), (0.8223, 0.5495, 0.6116), (0.9137, 0.3785, 0.6116), (0.97, 0.1929, 0.6116), (0.989, -1.171e-10, 0.6116), (0.97, -0.1929, 0.6116), (0.9137, -0.3785, 0.6116), (0.8223, -0.5495, 0.6116), (0.6993, -0.6993, 0.6116), (0.5495, -0.8223, 0.6116), (0.3785, -0.9137, 0.6116), (0.1929, -0.97, 0.6116), (-1.313e-09, -0.989, 0.6116), (-0.1929, -0.97, 0.6116), (-0.3785, -0.9137, 0.6116), (-0.5495, -0.8223, 0.6116), (-0.6993, -0.6993, 0.6116), (-0.8223, -0.5495, 0.6116), (-0.9137, -0.3785, 0.6116), (-0.97, -0.1929, 0.6116), (-0.989, -1.171e-10, 0.6116), (-0.97, 0.1929, 0.6116), (-0.9137, 0.3785, 0.6116), (-0.8223, 0.5495, 0.6116), (-0.6993, 0.6993, 0.6116), (-0.5495, 0.8223, 0.6116), (-0.3785, 0.9137, 0.6116), (-0.1929, 0.97, 0.6116), (0.1215, 0.6106, -0.3492), (0.2383, 0.5752, -0.3492), (0.3459, 0.5177, -0.3492), (0.4402, 0.4402, -0.3492), (0.5177, 0.3459, -0.3492), (0.5752, 0.2383, -0.3492), (0.6106, 0.1215, -0.3492), (0.6226, -9.916e-09, -0.3492), (0.6106, -0.1215, -0.3492), (0.5752, -0.2383, -0.3492), (0.5177, -0.3459, -0.3492), (0.4402, -0.4402, -0.3492), (0.3459, -0.5177, -0.3492), (0.2383, -0.5752, -0.3492), (0.1215, -0.6106, -0.3492), (-4.499e-08, -0.6226, -0.3492), (-0.1215, -0.6106, -0.3492), (-0.2383, -0.5752, -0.3492), (-0.3459, -0.5177, -0.3492), (-0.4402, -0.4402, -0.3492), (-0.5177, -0.3459, -0.3492), (-0.5752, -0.2383, -0.3492), (-0.6106, -0.1215, -0.3492), (-0.6226, -9.916e-09, -0.3492), (-0.6106, 0.1215, -0.3492), (-0.5752, 0.2383, -0.3492), (-0.5177, 0.3459, -0.3492), (-0.4402, 0.4402, -0.3492), (-0.3459, 0.5177, -0.3492), (-0.2383, 0.5752, -0.3492), (-0.1215, 0.6106, -0.3492), (-4.499e-08, 0.6226, -0.3492), (-5.249e-08, 0.6131, -0.6448), (0.1196, 0.6013, -0.6448), (0.2346, 0.5664, -0.6448), (0.3406, 0.5098, -0.6448), (0.4335, 0.4335, -0.6448), (0.5098, 0.3406, -0.6448), (0.5664, 0.2346, -0.6448), (0.6013, 0.1196, -0.6448), (0.6131, -9.017e-09, -0.6448), (0.6013, -0.1196, -0.6448), (0.5664, -0.2346, -0.6448), (0.5098, -0.3406, -0.6448), (0.4335, -0.4335, -0.6448), (0.3406, -0.5098, -0.6448), (0.2346, -0.5664, -0.6448), (0.1196, -0.6013, -0.6448), (-5.249e-08, -0.6131, -0.6448), (-0.1196, -0.6013, -0.6448), (-0.2346, -0.5664, -0.6448), (-0.3406, -0.5098, -0.6448), (-0.4335, -0.4335, -0.6448), (-0.5098, -0.3406, -0.6448), (-0.5664, -0.2346, -0.6448), (-0.6013, -0.1196, -0.6448), (-0.6131, -9.017e-09, -0.6448), (-0.6013, 0.1196, -0.6448), (-0.5664, 0.2346, -0.6448), (-0.5098, 0.3406, -0.6448), (-0.4335, 0.4335, -0.6448), (-0.3406, 0.5098, -0.6448), (-0.2346, 0.5664, -0.6448), (-0.1196, 0.6013, -0.6448), (-5.003e-08, 0.5124, -0.5629), (0.09996, 0.5025, -0.5629), (0.1961, 0.4734, -0.5629), (0.2847, 0.426, -0.5629), (0.3623, 0.3623, -0.5629), (0.426, 0.2847, -0.5629), (0.4734, 0.1961, -0.5629), (0.5025, 0.09996, -0.5629), (0.5124, -5.33e-09, -0.5629), (0.5025, -0.09996, -0.5629), (0.4734, -0.1961, -0.5629), (0.426, -0.2847, -0.5629), (0.3623, -0.3623, -0.5629), (0.2847, -0.426, -0.5629), (0.1961, -0.4734, -0.5629), (0.09996, -0.5025, -0.5629), (-5.003e-08, -0.5124, -0.5629), (-0.09996, -0.5025, -0.5629), (-0.1961, -0.4734, -0.5629), (-0.2847, -0.426, -0.5629), (-0.3623, -0.3623, -0.5629), (-0.426, -0.2847, -0.5629), (-0.4734, -0.1961, -0.5629), (-0.5025, -0.09996, -0.5629), (-0.5124, -5.33e-09, -0.5629), (-0.5025, 0.09996, -0.5629), (-0.4734, 0.1961, -0.5629), (-0.426, 0.2847, -0.5629), (-0.3623, 0.3623, -0.5629), (-0.2847, 0.426, -0.5629), (-0.1961, 0.4734, -0.5629), (-0.09996, 0.5025, -0.5629), (2.201e-08, 0.5124, 12.14), (8.941e-08, 1.0, 10.66), (0.09996, 0.5025, 12.14), (0.1951, 0.9808, 10.66), (0.1961, 0.4734, 12.14), (0.3827, 0.9239, 10.66), (0.2847, 0.426, 12.14), (0.5556, 0.8315, 10.66), (0.3623, 0.3623, 12.14), (0.7071, 0.7071, 10.66), (0.426, 0.2847, 12.14), (0.8315, 0.5556, 10.66), (0.4734, 0.1961, 12.14), (0.9239, 0.3827, 10.66), (0.5025, 0.09996, 12.14), (0.9808, 0.1951, 10.66), (0.5124, -2.502e-07, 12.14), (1.0, -1.864e-07, 10.66), (0.5025, -0.09996, 12.14), (0.9808, -0.1951, 10.66), (0.4734, -0.1961, 12.14), (0.9239, -0.3827, 10.66), (0.426, -0.2847, 12.14), (0.8315, -0.5556, 10.66), (0.3623, -0.3623, 12.14), (0.7071, -0.7071, 10.66), (0.2847, -0.426, 12.14), (0.5556, -0.8315, 10.66), (0.1961, -0.4734, 12.14), (0.3827, -0.9239, 10.66), (0.09996, -0.5025, 12.14), (0.1951, -0.9808, 10.66), (-8.53e-09, -0.5124, 12.14), (2.98e-08, -1.0, 10.66), (-0.09996, -0.5025, 12.14), (-0.1951, -0.9808, 10.66), (-0.1961, -0.4734, 12.14), (-0.3827, -0.9239, 10.66), (-0.2847, -0.426, 12.14), (-0.5556, -0.8315, 10.66), (-0.3623, -0.3623, 12.14), (-0.7071, -0.7071, 10.66), (-0.426, -0.2847, 12.14), (-0.8315, -0.5556, 10.66), (-0.4734, -0.1961, 12.14), (-0.9239, -0.3827, 10.66), (-0.5025, -0.09996, 12.14), (-0.9808, -0.1951, 10.66), (-0.5124, -2.349e-07, 12.14), (-1.0, -1.566e-07, 10.66), (-0.5025, 0.09996, 12.14), (-0.9808, 0.1951, 10.66), (-0.4734, 0.1961, 12.14), (-0.9239, 0.3827, 10.66), (-0.426, 0.2847, 12.14), (-0.8315, 0.5556, 10.66), (-0.3623, 0.3623, 12.14), (-0.7071, 0.7071, 10.66), (-0.2847, 0.426, 12.14), (-0.5556, 0.8315, 10.66), (-0.1961, 0.4734, 12.14), (-0.3827, 0.9239, 10.66), (-0.09996, 0.5025, 12.14), (-0.1951, 0.9808, 10.66), (8.777e-08, 0.989, 10.88), (0.1929, 0.97, 10.88), (0.3785, 0.9137, 10.88), (0.5495, 0.8223, 10.88), (0.6993, 0.6993, 10.88), (0.8223, 0.5495, 10.88), (0.9137, 0.3785, 10.88), (0.97, 0.1929, 10.88), (0.989, -1.988e-07, 10.88), (0.97, -0.1929, 10.88), (0.9137, -0.3785, 10.88), (0.8223, -0.5495, 10.88), (0.6993, -0.6993, 10.88), (0.5495, -0.8223, 10.88), (0.3785, -0.9137, 10.88), (0.1929, -0.97, 10.88), (2.882e-08, -0.989, 10.88), (-0.1929, -0.97, 10.88), (-0.3785, -0.9137, 10.88), (-0.5495, -0.8223, 10.88), (-0.6993, -0.6993, 10.88), (-0.8223, -0.5495, 10.88), (-0.9137, -0.3785, 10.88), (-0.97, -0.1929, 10.88), (-0.989, -1.693e-07, 10.88), (-0.97, 0.1929, 10.88), (-0.9137, 0.3785, 10.88), (-0.8223, 0.5495, 10.88), (-0.6993, 0.6993, 10.88), (-0.5495, 0.8223, 10.88), (-0.3785, 0.9137, 10.88), (-0.1929, 0.97, 10.88), (0.1215, 0.6106, 11.85), (0.2383, 0.5752, 11.85), (0.3459, 0.5177, 11.85), (0.4402, 0.4402, 11.85), (0.5177, 0.3459, 11.85), (0.5752, 0.2383, 11.85), (0.6106, 0.1215, 11.85), (0.6226, -2.419e-07, 11.85), (0.6106, -0.1215, 11.85), (0.5752, -0.2383, 11.85), (0.5177, -0.3459, 11.85), (0.4402, -0.4402, 11.85), (0.3459, -0.5177, 11.85), (0.2383, -0.5752, 11.85), (0.1215, -0.6106, 11.85), (-3.94e-09, -0.6226, 11.85), (-0.1215, -0.6106, 11.85), (-0.2383, -0.5752, 11.85), (-0.3459, -0.5177, 11.85), (-0.4402, -0.4402, 11.85), (-0.5177, -0.3459, 11.85), (-0.5752, -0.2383, 11.85), (-0.6106, -0.1215, 11.85), (-0.6226, -2.234e-07, 11.85), (-0.6106, 0.1215, 11.85), (-0.5752, 0.2383, 11.85), (-0.5177, 0.3459, 11.85), (-0.4402, 0.4402, 11.85), (-0.3459, 0.5177, 11.85), (-0.2383, 0.5752, 11.85), (-0.1215, 0.6106, 11.85), (3.317e-08, 0.6226, 11.85), (2.539e-08, 0.6131, 12.14), (0.1196, 0.6013, 12.14), (0.2346, 0.5664, 12.14), (0.3406, 0.5098, 12.14), (0.4335, 0.4335, 12.14), (0.5098, 0.3406, 12.14), (0.5664, 0.2346, 12.14), (0.6013, 0.1196, 12.14), (0.6131, -2.528e-07, 12.14), (0.6013, -0.1196, 12.14), (0.5664, -0.2346, 12.14), (0.5098, -0.3406, 12.14), (0.4335, -0.4335, 12.14), (0.3406, -0.5098, 12.14), (0.2346, -0.5664, 12.14), (0.1196, -0.6013, 12.14), (-1.116e-08, -0.6131, 12.14), (-0.1196, -0.6013, 12.14), (-0.2346, -0.5664, 12.14), (-0.3406, -0.5098, 12.14), (-0.4335, -0.4335, 12.14), (-0.5098, -0.3406, 12.14), (-0.5664, -0.2346, 12.14), (-0.6013, -0.1196, 12.14), (-0.6131, -2.346e-07, 12.14), (-0.6013, 0.1196, 12.14), (-0.5664, 0.2346, 12.14), (-0.5098, 0.3406, 12.14), (-0.4335, 0.4335, 12.14), (-0.3406, 0.5098, 12.14), (-0.2346, 0.5664, 12.14), (-0.1196, 0.6013, 12.14), (2.484e-08, 0.5124, 12.06), (0.09996, 0.5025, 12.06), (0.1961, 0.4734, 12.06), (0.2847, 0.426, 12.06), (0.3623, 0.3623, 12.06), (0.426, 0.2847, 12.06), (0.4734, 0.1961, 12.06), (0.5025, 0.09996, 12.06), (0.5124, -2.443e-07, 12.06), (0.5025, -0.09996, 12.06), (0.4734, -0.1961, 12.06), (0.426, -0.2847, 12.06), (0.3623, -0.3623, 12.06), (0.2847, -0.426, 12.06), (0.1961, -0.4734, 12.06), (0.09996, -0.5025, 12.06), (-5.697e-09, -0.5124, 12.06), (-0.09996, -0.5025, 12.06), (-0.1961, -0.4734, 12.06), (-0.2847, -0.426, 12.06), (-0.3623, -0.3623, 12.06), (-0.426, -0.2847, 12.06), (-0.4734, -0.1961, 12.06), (-0.5025, -0.09996, 12.06), (-0.5124, -2.291e-07, 12.06), (-0.5025, 0.09996, 12.06), (-0.4734, 0.1961, 12.06), (-0.426, 0.2847, 12.06), (-0.3623, 0.3623, 12.06), (-0.2847, 0.426, 12.06), (-0.1961, 0.4734, 12.06), (-0.09996, 0.5025, 12.06)], [], [(64, 1, 3, 65), (65, 3, 5, 66), (66, 5, 7, 67), (67, 7, 9, 68), (68, 9, 11, 69), (69, 11, 13, 70), (70, 13, 15, 71), (71, 15, 17, 72), (72, 17, 19, 73), (73, 19, 21, 74), (74, 21, 23, 75), (75, 23, 25, 76), (76, 25, 27, 77), (77, 27, 29, 78), (78, 29, 31, 79), (79, 31, 33, 80), (80, 33, 35, 81), (81, 35, 37, 82), (82, 37, 39, 83), (83, 39, 41, 84), (84, 41, 43, 85), (85, 43, 45, 86), (86, 45, 47, 87), (87, 47, 49, 88), (88, 49, 51, 89), (89, 51, 53, 90), (90, 53, 55, 91), (91, 55, 57, 92), (92, 57, 59, 93), (93, 59, 61, 94), (3, 1, 63, 61, 59, 57, 55, 53, 51, 49, 47, 45, 43, 41, 39, 37, 35, 33, 31, 29, 27, 25, 23, 21, 19, 17, 15, 13, 11, 9, 7, 5), (94, 61, 63, 95), (95, 63, 1, 64), (24, 26, 173, 172), (126, 95, 64, 127), (125, 94, 95, 126), (124, 93, 94, 125), (123, 92, 93, 124), (122, 91, 92, 123), (121, 90, 91, 122), (120, 89, 90, 121), (119, 88, 89, 120), (118, 87, 88, 119), (117, 86, 87, 118), (116, 85, 86, 117), (115, 84, 85, 116), (114, 83, 84, 115), (113, 82, 83, 114), (112, 81, 82, 113), (111, 80, 81, 112), (110, 79, 80, 111), (109, 78, 79, 110), (108, 77, 78, 109), (107, 76, 77, 108), (106, 75, 76, 107), (105, 74, 75, 106), (104, 73, 74, 105), (103, 72, 73, 104), (102, 71, 72, 103), (101, 70, 71, 102), (100, 69, 70, 101), (99, 68, 69, 100), (98, 67, 68, 99), (97, 66, 67, 98), (96, 65, 66, 97), (127, 64, 65, 96), (128, 127, 96, 129), (129, 96, 97, 130), (130, 97, 98, 131), (131, 98, 99, 132), (132, 99, 100, 133), (133, 100, 101, 134), (134, 101, 102, 135), (135, 102, 103, 136), (136, 103, 104, 137), (137, 104, 105, 138), (138, 105, 106, 139), (139, 106, 107, 140), (140, 107, 108, 141), (141, 108, 109, 142), (142, 109, 110, 143), (143, 110, 111, 144), (144, 111, 112, 145), (145, 112, 113, 146), (146, 113, 114, 147), (147, 114, 115, 148), (148, 115, 116, 149), (149, 116, 117, 150), (150, 117, 118, 151), (151, 118, 119, 152), (152, 119, 120, 153), (153, 120, 121, 154), (154, 121, 122, 155), (155, 122, 123, 156), (156, 123, 124, 157), (157, 124, 125, 158), (158, 125, 126, 159), (159, 126, 127, 128), (2, 0, 128, 129), (4, 2, 129, 130), (6, 4, 130, 131), (8, 6, 131, 132), (10, 8, 132, 133), (12, 10, 133, 134), (14, 12, 134, 135), (16, 14, 135, 136), (18, 16, 136, 137), (20, 18, 137, 138), (22, 20, 138, 139), (24, 22, 139, 140), (26, 24, 140, 141), (28, 26, 141, 142), (30, 28, 142, 143), (32, 30, 143, 144), (34, 32, 144, 145), (36, 34, 145, 146), (38, 36, 146, 147), (40, 38, 147, 148), (42, 40, 148, 149), (44, 42, 149, 150), (46, 44, 150, 151), (48, 46, 151, 152), (50, 48, 152, 153), (52, 50, 153, 154), (54, 52, 154, 155), (56, 54, 155, 156), (58, 56, 156, 157), (60, 58, 157, 158), (62, 60, 158, 159), (0, 62, 159, 128), (160, 161, 162, 163, 164, 165, 166, 167, 168, 169, 170, 171, 172, 173, 174, 175, 176, 177, 178, 179, 180, 181, 182, 183, 184, 185, 186, 187, 188, 189, 190, 191), (52, 54, 187, 186), (26, 28, 174, 173), (0, 2, 161, 160), (54, 56, 188, 187), (28, 30, 175, 174), (2, 4, 162, 161), (56, 58, 189, 188), (30, 32, 176, 175), (4, 6, 163, 162), (58, 60, 190, 189), (32, 34, 177, 176), (6, 8, 164, 163), (60, 62, 191, 190), (34, 36, 178, 177), (8, 10, 165, 164), (62, 0, 160, 191), (36, 38, 179, 178), (10, 12, 166, 165), (38, 40, 180, 179), (12, 14, 167, 166), (40, 42, 181, 180), (14, 16, 168, 167), (42, 44, 182, 181), (16, 18, 169, 168), (44, 46, 183, 182), (18, 20, 170, 169), (46, 48, 184, 183), (20, 22, 171, 170), (48, 50, 185, 184), (22, 24, 172, 171), (50, 52, 186, 185), (256, 257, 195, 193), (257, 258, 197, 195), (258, 259, 199, 197), (259, 260, 201, 199), (260, 261, 203, 201), (261, 262, 205, 203), (262, 263, 207, 205), (263, 264, 209, 207), (264, 265, 211, 209), (265, 266, 213, 211), (266, 267, 215, 213), (267, 268, 217, 215), (268, 269, 219, 217), (269, 270, 221, 219), (270, 271, 223, 221), (271, 272, 225, 223), (272, 273, 227, 225), (273, 274, 229, 227), (274, 275, 231, 229), (275, 276, 233, 231), (276, 277, 235, 233), (277, 278, 237, 235), (278, 279, 239, 237), (279, 280, 241, 239), (280, 281, 243, 241), (281, 282, 245, 243), (282, 283, 247, 245), (283, 284, 249, 247), (284, 285, 251, 249), (285, 286, 253, 251), (195, 197, 199, 201, 203, 205, 207, 209, 211, 213, 215, 217, 219, 221, 223, 225, 227, 229, 231, 233, 235, 237, 239, 241, 243, 245, 247, 249, 251, 253, 255, 193), (286, 287, 255, 253), (287, 256, 193, 255), (216, 364, 365, 218), (318, 319, 256, 287), (317, 318, 287, 286), (316, 317, 286, 285), (315, 316, 285, 284), (314, 315, 284, 283), (313, 314, 283, 282), (312, 313, 282, 281), (311, 312, 281, 280), (310, 311, 280, 279), (309, 310, 279, 278), (308, 309, 278, 277), (307, 308, 277, 276), (306, 307, 276, 275), (305, 306, 275, 274), (304, 305, 274, 273), (303, 304, 273, 272), (302, 303, 272, 271), (301, 302, 271, 270), (300, 301, 270, 269), (299, 300, 269, 268), (298, 299, 268, 267), (297, 298, 267, 266), (296, 297, 266, 265), (295, 296, 265, 264), (294, 295, 264, 263), (293, 294, 263, 262), (292, 293, 262, 261), (291, 292, 261, 260), (290, 291, 260, 259), (289, 290, 259, 258), (288, 289, 258, 257), (319, 288, 257, 256), (320, 321, 288, 319), (321, 322, 289, 288), (322, 323, 290, 289), (323, 324, 291, 290), (324, 325, 292, 291), (325, 326, 293, 292), (326, 327, 294, 293), (327, 328, 295, 294), (328, 329, 296, 295), (329, 330, 297, 296), (330, 331, 298, 297), (331, 332, 299, 298), (332, 333, 300, 299), (333, 334, 301, 300), (334, 335, 302, 301), (335, 336, 303, 302), (336, 337, 304, 303), (337, 338, 305, 304), (338, 339, 306, 305), (339, 340, 307, 306), (340, 341, 308, 307), (341, 342, 309, 308), (342, 343, 310, 309), (343, 344, 311, 310), (344, 345, 312, 311), (345, 346, 313, 312), (346, 347, 314, 313), (347, 348, 315, 314), (348, 349, 316, 315), (349, 350, 317, 316), (350, 351, 318, 317), (351, 320, 319, 318), (194, 321, 320, 192), (196, 322, 321, 194), (198, 323, 322, 196), (200, 324, 323, 198), (202, 325, 324, 200), (204, 326, 325, 202), (206, 327, 326, 204), (208, 328, 327, 206), (210, 329, 328, 208), (212, 330, 329, 210), (214, 331, 330, 212), (216, 332, 331, 214), (218, 333, 332, 216), (220, 334, 333, 218), (222, 335, 334, 220), (224, 336, 335, 222), (226, 337, 336, 224), (228, 338, 337, 226), (230, 339, 338, 228), (232, 340, 339, 230), (234, 341, 340, 232), (236, 342, 341, 234), (238, 343, 342, 236), (240, 344, 343, 238), (242, 345, 344, 240), (244, 346, 345, 242), (246, 347, 346, 244), (248, 348, 347, 246), (250, 349, 348, 248), (252, 350, 349, 250), (254, 351, 350, 252), (192, 320, 351, 254), (352, 383, 382, 381, 380, 379, 378, 377, 376, 375, 374, 373, 372, 371, 370, 369, 368, 367, 366, 365, 364, 363, 362, 361, 360, 359, 358, 357, 356, 355, 354, 353), (244, 378, 379, 246), (218, 365, 366, 220), (192, 352, 353, 194), (246, 379, 380, 248), (220, 366, 367, 222), (194, 353, 354, 196), (248, 380, 381, 250), (222, 367, 368, 224), (196, 354, 355, 198), (250, 381, 382, 252), (224, 368, 369, 226), (198, 355, 356, 200), (252, 382, 383, 254), (226, 369, 370, 228), (200, 356, 357, 202), (254, 383, 352, 192), (228, 370, 371, 230), (202, 357, 358, 204), (230, 371, 372, 232), (204, 358, 359, 206), (232, 372, 373, 234), (206, 359, 360, 208), (234, 373, 374, 236), (208, 360, 361, 210), (236, 374, 375, 238), (210, 361, 362, 212), (238, 375, 376, 240), (212, 362, 363, 214), (240, 376, 377, 242), (214, 363, 364, 216), (242, 377, 378, 244)])
me_cylinder.polygons.foreach_set('use_smooth', [True] * 324)
me_cylinder.polygons.foreach_set('material_index', [0, 0, 0, 0, 0, 0, 0, 0, 0, 0, 0, 0, 0, 0, 0, 0, 0, 0, 0, 0, 0, 0, 0, 0, 0, 0, 0, 0, 0, 0, 0, 0, 0, 0, 0, 0, 0, 0, 0, 0, 0, 0, 0, 0, 0, 0, 0, 0, 0, 0, 0, 0, 0, 0, 0, 0, 0, 0, 0, 0, 0, 0, 0, 0, 0, 0, 0, 0, 0, 0, 0, 0, 0, 0, 0, 0, 0, 0, 0, 0, 0, 0, 0, 0, 0, 0, 0, 0, 0, 0, 0, 0, 0, 0, 0, 0, 0, 0, 0, 0, 0, 0, 0, 0, 0, 0, 0, 0, 0, 0, 0, 0, 0, 0, 0, 0, 0, 0, 0, 0, 0, 0, 0, 0, 0, 0, 0, 0, 0, 0, 1, 0, 0, 0, 0, 0, 0, 0, 0, 0, 0, 0, 0, 0, 0, 0, 0, 0, 0, 0, 0, 0, 0, 0, 0, 0, 0, 0, 0, 0, 0, 0, 0, 0, 0, 0, 0, 0, 0, 0, 0, 0, 0, 0, 0, 0, 0, 0, 0, 0, 0, 0, 0, 0, 0, 0, 0, 0, 0, 0, 0, 0, 0, 0, 0, 0, 0, 0, 0, 0, 0, 0, 0, 0, 0, 0, 0, 0, 0, 0, 0, 0, 0, 0, 0, 0, 0, 0, 0, 0, 0, 0, 0, 0, 0, 0, 0, 0, 0, 0, 0, 0, 0, 0, 0, 0, 0, 0, 0, 0, 0, 0, 0, 0, 0, 0, 0, 0, 0, 0, 0, 0, 0, 0, 0, 0, 0, 0, 0, 0, 0, 0, 0, 0, 0, 0, 0, 0, 0, 0, 0, 0, 0, 0, 0, 0, 0, 0, 0, 0, 0, 0, 0, 0, 0, 0, 0, 0, 0, 0, 0, 0, 1, 0, 0, 0, 0, 0, 0, 0, 0, 0, 0, 0, 0, 0, 0, 0, 0, 0, 0, 0, 0, 0, 0, 0, 0, 0, 0, 0, 0, 0, 0, 0])
_uv = me_cylinder.uv_layers.new(name='UVMap')
_uv.uv.foreach_set('vector', [1.0, 0.923, 1.0, 1.0, 0.9688, 1.0, 0.9687, 0.923, 0.9687, 0.923, 0.9688, 1.0, 0.9375, 1.0, 0.9375, 0.923, 0.9375, 0.923, 0.9375, 1.0, 0.9062, 1.0, 0.9062, 0.923, 0.9062, 0.923, 0.9062, 1.0, 0.875, 1.0, 0.875, 0.923, 0.875, 0.923, 0.875, 1.0, 0.8438, 1.0, 0.8438, 0.923, 0.8438, 0.923, 0.8438, 1.0, 0.8125, 1.0, 0.8125, 0.923, 0.8125, 0.923, 0.8125, 1.0, 0.7812, 1.0, 0.7812, 0.923, 0.7812, 0.923, 0.7812, 1.0, 0.75, 1.0, 0.75, 0.923, 0.75, 0.923, 0.75, 1.0, 0.7188, 1.0, 0.7188, 0.923, 0.7188, 0.923, 0.7188, 1.0, 0.6875, 1.0, 0.6875, 0.923, 0.6875, 0.923, 0.6875, 1.0, 0.6562, 1.0, 0.6562, 0.923, 0.6562, 0.923, 0.6562, 1.0, 0.625, 1.0, 0.625, 0.923, 0.625, 0.923, 0.625, 1.0, 0.5938, 1.0, 0.5938, 0.923, 0.5938, 0.923, 0.5938, 1.0, 0.5625, 1.0, 0.5625, 0.923, 0.5625, 0.923, 0.5625, 1.0, 0.5312, 1.0, 0.5312, 0.923, 0.5312, 0.923, 0.5312, 1.0, 0.5, 1.0, 0.5, 0.923, 0.5, 0.923, 0.5, 1.0, 0.4688, 1.0, 0.4688, 0.923, 0.4688, 0.923, 0.4688, 1.0, 0.4375, 1.0, 0.4375, 0.923, 0.4375, 0.923, 0.4375, 1.0, 0.4062, 1.0, 0.4062, 0.923, 0.4062, 0.923, 0.4062, 1.0, 0.375, 1.0, 0.375, 0.923, 0.375, 0.923, 0.375, 1.0, 0.3438, 1.0, 0.3438, 0.923, 0.3438, 0.923, 0.3438, 1.0, 0.3125, 1.0, 0.3125, 0.923, 0.3125, 0.923, 0.3125, 1.0, 0.2812, 1.0, 0.2812, 0.923, 0.2812, 0.923, 0.2812, 1.0, 0.25, 1.0, 0.25, 0.923, 0.25, 0.923, 0.25, 1.0, 0.2188, 1.0, 0.2188, 0.923, 0.2188, 0.923, 0.2188, 1.0, 0.1875, 1.0, 0.1875, 0.923, 0.1875, 0.923, 0.1875, 1.0, 0.1562, 1.0, 0.1562, 0.923, 0.1562, 0.923, 0.1562, 1.0, 0.125, 1.0, 0.125, 0.923, 0.125, 0.923, 0.125, 1.0, 0.09375, 1.0, 0.09375, 0.923, 0.09375, 0.923, 0.09375, 1.0, 0.0625, 1.0, 0.0625, 0.923, 0.2968, 0.4854, 0.25, 0.49, 0.2032, 0.4854, 0.1582, 0.4717, 0.1167, 0.4496, 0.08029, 0.4197, 0.05045, 0.3833, 0.02827, 0.3418, 0.01461, 0.2968, 0.01, 0.25, 0.01461, 0.2032, 0.02827, 0.1582, 0.05045, 0.1167, 0.08029, 0.08029, 0.1167, 0.05045, 0.1582, 0.02827, 0.2032, 0.01461, 0.25, 0.01, 0.2968, 0.01461, 0.3418, 0.02827, 0.3833, 0.05045, 0.4197, 0.08029, 0.4496, 0.1167, 0.4717, 0.1582, 0.4854, 0.2032, 0.49, 0.25, 0.4854, 0.2968, 0.4717, 0.3418, 0.4496, 0.3833, 0.4197, 0.4197, 0.3833, 0.4496, 0.3418, 0.4717, 0.0625, 0.923, 0.0625, 1.0, 0.03125, 1.0, 0.03125, 0.923, 0.03125, 0.923, 0.03125, 1.0, 0.0, 1.0, 0.0, 0.923, 0.8918, 0.1082, 0.8614, 0.08323, 0.8614, 0.08323, 0.8918, 0.1082, 0.03125, 0.5422, 0.03125, 0.923, 0.0, 0.923, 0.0, 0.5422, 0.0625, 0.5422, 0.0625, 0.923, 0.03125, 0.923, 0.03125, 0.5422, 0.09375, 0.5422, 0.09375, 0.923, 0.0625, 0.923, 0.0625, 0.5422, 0.125, 0.5422, 0.125, 0.923, 0.09375, 0.923, 0.09375, 0.5422, 0.1562, 0.5422, 0.1562, 0.923, 0.125, 0.923, 0.125, 0.5422, 0.1875, 0.5422, 0.1875, 0.923, 0.1562, 0.923, 0.1562, 0.5422, 0.2188, 0.5422, 0.2188, 0.923, 0.1875, 0.923, 0.1875, 0.5422, 0.25, 0.5422, 0.25, 0.923, 0.2188, 0.923, 0.2188, 0.5422, 0.2812, 0.5422, 0.2812, 0.923, 0.25, 0.923, 0.25, 0.5422, 0.3125, 0.5422, 0.3125, 0.923, 0.2812, 0.923, 0.2812, 0.5422, 0.3438, 0.5422, 0.3438, 0.923, 0.3125, 0.923, 0.3125, 0.5422, 0.375, 0.5422, 0.375, 0.923, 0.3438, 0.923, 0.3438, 0.5422, 0.4062, 0.5422, 0.4062, 0.923, 0.375, 0.923, 0.375, 0.5422, 0.4375, 0.5422, 0.4375, 0.923, 0.4062, 0.923, 0.4062, 0.5422, 0.4687, 0.5422, 0.4688, 0.923, 0.4375, 0.923, 0.4375, 0.5422, 0.5, 0.5422, 0.5, 0.923, 0.4688, 0.923, 0.4687, 0.5422, 0.5312, 0.5422, 0.5312, 0.923, 0.5, 0.923, 0.5, 0.5422, 0.5625, 0.5422, 0.5625, 0.923, 0.5312, 0.923, 0.5312, 0.5422, 0.5938, 0.5422, 0.5938, 0.923, 0.5625, 0.923, 0.5625, 0.5422, 0.625, 0.5422, 0.625, 0.923, 0.5938, 0.923, 0.5938, 0.5422, 0.6562, 0.5422, 0.6562, 0.923, 0.625, 0.923, 0.625, 0.5422, 0.6875, 0.5422, 0.6875, 0.923, 0.6562, 0.923, 0.6562, 0.5422, 0.7188, 0.5422, 0.7188, 0.923, 0.6875, 0.923, 0.6875, 0.5422, 0.75, 0.5422, 0.75, 0.923, 0.7188, 0.923, 0.7188, 0.5422, 0.7813, 0.5422, 0.7812, 0.923, 0.75, 0.923, 0.75, 0.5422, 0.8125, 0.5422, 0.8125, 0.923, 0.7812, 0.923, 0.7813, 0.5422, 0.8438, 0.5422, 0.8438, 0.923, 0.8125, 0.923, 0.8125, 0.5422, 0.875, 0.5422, 0.875, 0.923, 0.8438, 0.923, 0.8438, 0.5422, 0.9063, 0.5422, 0.9062, 0.923, 0.875, 0.923, 0.875, 0.5422, 0.9375, 0.5422, 0.9375, 0.923, 0.9062, 0.923, 0.9063, 0.5422, 0.9687, 0.5422, 0.9687, 0.923, 0.9375, 0.923, 0.9375, 0.5422, 1.0, 0.5422, 1.0, 0.923, 0.9687, 0.923, 0.9687, 0.5422, 1.0, 0.5, 1.0, 0.5422, 0.9687, 0.5422, 0.9688, 0.5, 0.9688, 0.5, 0.9687, 0.5422, 0.9375, 0.5422, 0.9375, 0.5, 0.9375, 0.5, 0.9375, 0.5422, 0.9063, 0.5422, 0.9062, 0.5, 0.9062, 0.5, 0.9063, 0.5422, 0.875, 0.5422, 0.875, 0.5, 0.875, 0.5, 0.875, 0.5422, 0.8438, 0.5422, 0.8438, 0.5, 0.8438, 0.5, 0.8438, 0.5422, 0.8125, 0.5422, 0.8125, 0.5, 0.8125, 0.5, 0.8125, 0.5422, 0.7813, 0.5422, 0.7812, 0.5, 0.7812, 0.5, 0.7813, 0.5422, 0.75, 0.5422, 0.75, 0.5, 0.75, 0.5, 0.75, 0.5422, 0.7188, 0.5422, 0.7188, 0.5, 0.7188, 0.5, 0.7188, 0.5422, 0.6875, 0.5422, 0.6875, 0.5, 0.6875, 0.5, 0.6875, 0.5422, 0.6562, 0.5422, 0.6562, 0.5, 0.6562, 0.5, 0.6562, 0.5422, 0.625, 0.5422, 0.625, 0.5, 0.625, 0.5, 0.625, 0.5422, 0.5938, 0.5422, 0.5938, 0.5, 0.5938, 0.5, 0.5938, 0.5422, 0.5625, 0.5422, 0.5625, 0.5, 0.5625, 0.5, 0.5625, 0.5422, 0.5312, 0.5422, 0.5312, 0.5, 0.5312, 0.5, 0.5312, 0.5422, 0.5, 0.5422, 0.5, 0.5, 0.5, 0.5, 0.5, 0.5422, 0.4687, 0.5422, 0.4688, 0.5, 0.4688, 0.5, 0.4687, 0.5422, 0.4375, 0.5422, 0.4375, 0.5, 0.4375, 0.5, 0.4375, 0.5422, 0.4062, 0.5422, 0.4062, 0.5, 0.4062, 0.5, 0.4062, 0.5422, 0.375, 0.5422, 0.375, 0.5, 0.375, 0.5, 0.375, 0.5422, 0.3438, 0.5422, 0.3438, 0.5, 0.3438, 0.5, 0.3438, 0.5422, 0.3125, 0.5422, 0.3125, 0.5, 0.3125, 0.5, 0.3125, 0.5422, 0.2812, 0.5422, 0.2812, 0.5, 0.2812, 0.5, 0.2812, 0.5422, 0.25, 0.5422, 0.25, 0.5, 0.25, 0.5, 0.25, 0.5422, 0.2188, 0.5422, 0.2188, 0.5, 0.2188, 0.5, 0.2188, 0.5422, 0.1875, 0.5422, 0.1875, 0.5, 0.1875, 0.5, 0.1875, 0.5422, 0.1562, 0.5422, 0.1562, 0.5, 0.1562, 0.5, 0.1562, 0.5422, 0.125, 0.5422, 0.125, 0.5, 0.125, 0.5, 0.125, 0.5422, 0.09375, 0.5422, 0.09375, 0.5, 0.09375, 0.5, 0.09375, 0.5422, 0.0625, 0.5422, 0.0625, 0.5, 0.0625, 0.5, 0.0625, 0.5422, 0.03125, 0.5422, 0.03125, 0.5, 0.03125, 0.5, 0.03125, 0.5422, 0.0, 0.5422, 0.0, 0.5, 0.7891, 0.4467, 0.75, 0.4506, 0.75, 0.49, 0.7968, 0.4854, 0.8268, 0.4353, 0.7891, 0.4467, 0.7968, 0.4854, 0.8418, 0.4717, 0.8614, 0.4168, 0.8268, 0.4353, 0.8418, 0.4717, 0.8833, 0.4496, 0.8918, 0.3918, 0.8614, 0.4168, 0.8833, 0.4496, 0.9197, 0.4197, 0.9168, 0.3614, 0.8918, 0.3918, 0.9197, 0.4197, 0.9496, 0.3833, 0.9353, 0.3268, 0.9168, 0.3614, 0.9496, 0.3833, 0.9717, 0.3418, 0.9467, 0.2891, 0.9353, 0.3268, 0.9717, 0.3418, 0.9854, 0.2968, 0.9506, 0.25, 0.9467, 0.2891, 0.9854, 0.2968, 0.99, 0.25, 0.9467, 0.2109, 0.9506, 0.25, 0.99, 0.25, 0.9854, 0.2032, 0.9353, 0.1732, 0.9467, 0.2109, 0.9854, 0.2032, 0.9717, 0.1582, 0.9168, 0.1386, 0.9353, 0.1732, 0.9717, 0.1582, 0.9496, 0.1167, 0.8918, 0.1082, 0.9168, 0.1386, 0.9496, 0.1167, 0.9197, 0.08029, 0.8614, 0.08323, 0.8918, 0.1082, 0.9197, 0.08029, 0.8833, 0.05045, 0.8268, 0.0647, 0.8614, 0.08323, 0.8833, 0.05045, 0.8418, 0.02827, 0.7891, 0.05328, 0.8268, 0.0647, 0.8418, 0.02827, 0.7968, 0.01461, 0.75, 0.04943, 0.7891, 0.05328, 0.7968, 0.01461, 0.75, 0.01, 0.7109, 0.05328, 0.75, 0.04943, 0.75, 0.01, 0.7032, 0.01461, 0.6732, 0.0647, 0.7109, 0.05328, 0.7032, 0.01461, 0.6582, 0.02827, 0.6386, 0.08323, 0.6732, 0.0647, 0.6582, 0.02827, 0.6167, 0.05045, 0.6082, 0.1082, 0.6386, 0.08323, 0.6167, 0.05045, 0.5803, 0.08029, 0.5832, 0.1386, 0.6082, 0.1082, 0.5803, 0.08029, 0.5504, 0.1167, 0.5647, 0.1732, 0.5832, 0.1386, 0.5504, 0.1167, 0.5283, 0.1582, 0.5533, 0.2109, 0.5647, 0.1732, 0.5283, 0.1582, 0.5146, 0.2032, 0.5494, 0.25, 0.5533, 0.2109, 0.5146, 0.2032, 0.51, 0.25, 0.5533, 0.2891, 0.5494, 0.25, 0.51, 0.25, 0.5146, 0.2968, 0.5647, 0.3268, 0.5533, 0.2891, 0.5146, 0.2968, 0.5283, 0.3418, 0.5832, 0.3614, 0.5647, 0.3268, 0.5283, 0.3418, 0.5504, 0.3833, 0.6082, 0.3918, 0.5832, 0.3614, 0.5504, 0.3833, 0.5803, 0.4197, 0.6386, 0.4168, 0.6082, 0.3918, 0.5803, 0.4197, 0.6167, 0.4496, 0.6732, 0.4353, 0.6386, 0.4168, 0.6167, 0.4496, 0.6582, 0.4717, 0.7109, 0.4467, 0.6732, 0.4353, 0.6582, 0.4717, 0.7032, 0.4854, 0.75, 0.4506, 0.7109, 0.4467, 0.7032, 0.4854, 0.75, 0.49, 0.75, 0.4506, 0.7891, 0.4467, 0.8268, 0.4353, 0.8614, 0.4168, 0.8918, 0.3918, 0.9168, 0.3614, 0.9353, 0.3268, 0.9467, 0.2891, 0.9506, 0.25, 0.9467, 0.2109, 0.9353, 0.1732, 0.9168, 0.1386, 0.8918, 0.1082, 0.8614, 0.08323, 0.8268, 0.0647, 0.7891, 0.05328, 0.75, 0.04943, 0.7109, 0.05328, 0.6732, 0.0647, 0.6386, 0.08323, 0.6082, 0.1082, 0.5832, 0.1386, 0.5647, 0.1732, 0.5533, 0.2109, 0.5494, 0.25, 0.5533, 0.2891, 0.5647, 0.3268, 0.5832, 0.3614, 0.6082, 0.3918, 0.6386, 0.4168, 0.6732, 0.4353, 0.7109, 0.4467, 0.5647, 0.3268, 0.5832, 0.3614, 0.5832, 0.3614, 0.5647, 0.3268, 0.8614, 0.08323, 0.8268, 0.0647, 0.8268, 0.0647, 0.8614, 0.08323, 0.75, 0.4506, 0.7891, 0.4467, 0.7891, 0.4467, 0.75, 0.4506, 0.5832, 0.3614, 0.6082, 0.3918, 0.6082, 0.3918, 0.5832, 0.3614, 0.8268, 0.0647, 0.7891, 0.05328, 0.7891, 0.05328, 0.8268, 0.0647, 0.7891, 0.4467, 0.8268, 0.4353, 0.8268, 0.4353, 0.7891, 0.4467, 0.6082, 0.3918, 0.6386, 0.4168, 0.6386, 0.4168, 0.6082, 0.3918, 0.7891, 0.05328, 0.75, 0.04943, 0.75, 0.04943, 0.7891, 0.05328, 0.8268, 0.4353, 0.8614, 0.4168, 0.8614, 0.4168, 0.8268, 0.4353, 0.6386, 0.4168, 0.6732, 0.4353, 0.6732, 0.4353, 0.6386, 0.4168, 0.75, 0.04943, 0.7109, 0.05328, 0.7109, 0.05328, 0.75, 0.04943, 0.8614, 0.4168, 0.8918, 0.3918, 0.8918, 0.3918, 0.8614, 0.4168, 0.6732, 0.4353, 0.7109, 0.4467, 0.7109, 0.4467, 0.6732, 0.4353, 0.7109, 0.05328, 0.6732, 0.0647, 0.6732, 0.0647, 0.7109, 0.05328, 0.8918, 0.3918, 0.9168, 0.3614, 0.9168, 0.3614, 0.8918, 0.3918, 0.7109, 0.4467, 0.75, 0.4506, 0.75, 0.4506, 0.7109, 0.4467, 0.6732, 0.0647, 0.6386, 0.08323, 0.6386, 0.08323, 0.6732, 0.0647, 0.9168, 0.3614, 0.9353, 0.3268, 0.9353, 0.3268, 0.9168, 0.3614, 0.6386, 0.08323, 0.6082, 0.1082, 0.6082, 0.1082, 0.6386, 0.08323, 0.9353, 0.3268, 0.9467, 0.2891, 0.9467, 0.2891, 0.9353, 0.3268, 0.6082, 0.1082, 0.5832, 0.1386, 0.5832, 0.1386, 0.6082, 0.1082, 0.9467, 0.2891, 0.9506, 0.25, 0.9506, 0.25, 0.9467, 0.2891, 0.5832, 0.1386, 0.5647, 0.1732, 0.5647, 0.1732, 0.5832, 0.1386, 0.9506, 0.25, 0.9467, 0.2109, 0.9467, 0.2109, 0.9506, 0.25, 0.5647, 0.1732, 0.5533, 0.2109, 0.5533, 0.2109, 0.5647, 0.1732, 0.9467, 0.2109, 0.9353, 0.1732, 0.9353, 0.1732, 0.9467, 0.2109, 0.5533, 0.2109, 0.5494, 0.25, 0.5494, 0.25, 0.5533, 0.2109, 0.9353, 0.1732, 0.9168, 0.1386, 0.9168, 0.1386, 0.9353, 0.1732, 0.5494, 0.25, 0.5533, 0.2891, 0.5533, 0.2891, 0.5494, 0.25, 0.9168, 0.1386, 0.8918, 0.1082, 0.8918, 0.1082, 0.9168, 0.1386, 0.5533, 0.2891, 0.5647, 0.3268, 0.5647, 0.3268, 0.5533, 0.2891, 1.0, 0.923, 0.9687, 0.923, 0.9688, 1.0, 1.0, 1.0, 0.9687, 0.923, 0.9375, 0.923, 0.9375, 1.0, 0.9688, 1.0, 0.9375, 0.923, 0.9062, 0.923, 0.9062, 1.0, 0.9375, 1.0, 0.9062, 0.923, 0.875, 0.923, 0.875, 1.0, 0.9062, 1.0, 0.875, 0.923, 0.8438, 0.923, 0.8438, 1.0, 0.875, 1.0, 0.8438, 0.923, 0.8125, 0.923, 0.8125, 1.0, 0.8438, 1.0, 0.8125, 0.923, 0.7812, 0.923, 0.7812, 1.0, 0.8125, 1.0, 0.7812, 0.923, 0.75, 0.923, 0.75, 1.0, 0.7812, 1.0, 0.75, 0.923, 0.7188, 0.923, 0.7188, 1.0, 0.75, 1.0, 0.7188, 0.923, 0.6875, 0.923, 0.6875, 1.0, 0.7188, 1.0, 0.6875, 0.923, 0.6562, 0.923, 0.6562, 1.0, 0.6875, 1.0, 0.6562, 0.923, 0.625, 0.923, 0.625, 1.0, 0.6562, 1.0, 0.625, 0.923, 0.5938, 0.923, 0.5938, 1.0, 0.625, 1.0, 0.5938, 0.923, 0.5625, 0.923, 0.5625, 1.0, 0.5938, 1.0, 0.5625, 0.923, 0.5312, 0.923, 0.5312, 1.0, 0.5625, 1.0, 0.5312, 0.923, 0.5, 0.923, 0.5, 1.0, 0.5312, 1.0, 0.5, 0.923, 0.4688, 0.923, 0.4688, 1.0, 0.5, 1.0, 0.4688, 0.923, 0.4375, 0.923, 0.4375, 1.0, 0.4688, 1.0, 0.4375, 0.923, 0.4062, 0.923, 0.4062, 1.0, 0.4375, 1.0, 0.4062, 0.923, 0.375, 0.923, 0.375, 1.0, 0.4062, 1.0, 0.375, 0.923, 0.3438, 0.923, 0.3438, 1.0, 0.375, 1.0, 0.3438, 0.923, 0.3125, 0.923, 0.3125, 1.0, 0.3438, 1.0, 0.3125, 0.923, 0.2812, 0.923, 0.2812, 1.0, 0.3125, 1.0, 0.2812, 0.923, 0.25, 0.923, 0.25, 1.0, 0.2812, 1.0, 0.25, 0.923, 0.2188, 0.923, 0.2188, 1.0, 0.25, 1.0, 0.2188, 0.923, 0.1875, 0.923, 0.1875, 1.0, 0.2188, 1.0, 0.1875, 0.923, 0.1562, 0.923, 0.1562, 1.0, 0.1875, 1.0, 0.1562, 0.923, 0.125, 0.923, 0.125, 1.0, 0.1562, 1.0, 0.125, 0.923, 0.09375, 0.923, 0.09375, 1.0, 0.125, 1.0, 0.09375, 0.923, 0.0625, 0.923, 0.0625, 1.0, 0.09375, 1.0, 0.2968, 0.4854, 0.3418, 0.4717, 0.3833, 0.4496, 0.4197, 0.4197, 0.4496, 0.3833, 0.4717, 0.3418, 0.4854, 0.2968, 0.49, 0.25, 0.4854, 0.2032, 0.4717, 0.1582, 0.4496, 0.1167, 0.4197, 0.08029, 0.3833, 0.05045, 0.3418, 0.02827, 0.2968, 0.01461, 0.25, 0.01, 0.2032, 0.01461, 0.1582, 0.02827, 0.1167, 0.05045, 0.08029, 0.08029, 0.05045, 0.1167, 0.02827, 0.1582, 0.01461, 0.2032, 0.01, 0.25, 0.01461, 0.2968, 0.02827, 0.3418, 0.05045, 0.3833, 0.08029, 0.4197, 0.1167, 0.4496, 0.1582, 0.4717, 0.2032, 0.4854, 0.25, 0.49, 0.0625, 0.923, 0.03125, 0.923, 0.03125, 1.0, 0.0625, 1.0, 0.03125, 0.923, 0.0, 0.923, 0.0, 1.0, 0.03125, 1.0, 0.8918, 0.1082, 0.8918, 0.1082, 0.8614, 0.08323, 0.8614, 0.08323, 0.03125, 0.5422, 0.0, 0.5422, 0.0, 0.923, 0.03125, 0.923, 0.0625, 0.5422, 0.03125, 0.5422, 0.03125, 0.923, 0.0625, 0.923, 0.09375, 0.5422, 0.0625, 0.5422, 0.0625, 0.923, 0.09375, 0.923, 0.125, 0.5422, 0.09375, 0.5422, 0.09375, 0.923, 0.125, 0.923, 0.1562, 0.5422, 0.125, 0.5422, 0.125, 0.923, 0.1562, 0.923, 0.1875, 0.5422, 0.1562, 0.5422, 0.1562, 0.923, 0.1875, 0.923, 0.2188, 0.5422, 0.1875, 0.5422, 0.1875, 0.923, 0.2188, 0.923, 0.25, 0.5422, 0.2188, 0.5422, 0.2188, 0.923, 0.25, 0.923, 0.2812, 0.5422, 0.25, 0.5422, 0.25, 0.923, 0.2812, 0.923, 0.3125, 0.5422, 0.2812, 0.5422, 0.2812, 0.923, 0.3125, 0.923, 0.3438, 0.5422, 0.3125, 0.5422, 0.3125, 0.923, 0.3438, 0.923, 0.375, 0.5422, 0.3438, 0.5422, 0.3438, 0.923, 0.375, 0.923, 0.4062, 0.5422, 0.375, 0.5422, 0.375, 0.923, 0.4062, 0.923, 0.4375, 0.5422, 0.4062, 0.5422, 0.4062, 0.923, 0.4375, 0.923, 0.4687, 0.5422, 0.4375, 0.5422, 0.4375, 0.923, 0.4688, 0.923, 0.5, 0.5422, 0.4687, 0.5422, 0.4688, 0.923, 0.5, 0.923, 0.5312, 0.5422, 0.5, 0.5422, 0.5, 0.923, 0.5312, 0.923, 0.5625, 0.5422, 0.5312, 0.5422, 0.5312, 0.923, 0.5625, 0.923, 0.5938, 0.5422, 0.5625, 0.5422, 0.5625, 0.923, 0.5938, 0.923, 0.625, 0.5422, 0.5938, 0.5422, 0.5938, 0.923, 0.625, 0.923, 0.6562, 0.5422, 0.625, 0.5422, 0.625, 0.923, 0.6562, 0.923, 0.6875, 0.5422, 0.6562, 0.5422, 0.6562, 0.923, 0.6875, 0.923, 0.7188, 0.5422, 0.6875, 0.5422, 0.6875, 0.923, 0.7188, 0.923, 0.75, 0.5422, 0.7188, 0.5422, 0.7188, 0.923, 0.75, 0.923, 0.7813, 0.5422, 0.75, 0.5422, 0.75, 0.923, 0.7812, 0.923, 0.8125, 0.5422, 0.7813, 0.5422, 0.7812, 0.923, 0.8125, 0.923, 0.8438, 0.5422, 0.8125, 0.5422, 0.8125, 0.923, 0.8438, 0.923, 0.875, 0.5422, 0.8438, 0.5422, 0.8438, 0.923, 0.875, 0.923, 0.9063, 0.5422, 0.875, 0.5422, 0.875, 0.923, 0.9062, 0.923, 0.9375, 0.5422, 0.9063, 0.5422, 0.9062, 0.923, 0.9375, 0.923, 0.9687, 0.5422, 0.9375, 0.5422, 0.9375, 0.923, 0.9687, 0.923, 1.0, 0.5422, 0.9687, 0.5422, 0.9687, 0.923, 1.0, 0.923, 1.0, 0.5, 0.9688, 0.5, 0.9687, 0.5422, 1.0, 0.5422, 0.9688, 0.5, 0.9375, 0.5, 0.9375, 0.5422, 0.9687, 0.5422, 0.9375, 0.5, 0.9062, 0.5, 0.9063, 0.5422, 0.9375, 0.5422, 0.9062, 0.5, 0.875, 0.5, 0.875, 0.5422, 0.9063, 0.5422, 0.875, 0.5, 0.8438, 0.5, 0.8438, 0.5422, 0.875, 0.5422, 0.8438, 0.5, 0.8125, 0.5, 0.8125, 0.5422, 0.8438, 0.5422, 0.8125, 0.5, 0.7812, 0.5, 0.7813, 0.5422, 0.8125, 0.5422, 0.7812, 0.5, 0.75, 0.5, 0.75, 0.5422, 0.7813, 0.5422, 0.75, 0.5, 0.7188, 0.5, 0.7188, 0.5422, 0.75, 0.5422, 0.7188, 0.5, 0.6875, 0.5, 0.6875, 0.5422, 0.7188, 0.5422, 0.6875, 0.5, 0.6562, 0.5, 0.6562, 0.5422, 0.6875, 0.5422, 0.6562, 0.5, 0.625, 0.5, 0.625, 0.5422, 0.6562, 0.5422, 0.625, 0.5, 0.5938, 0.5, 0.5938, 0.5422, 0.625, 0.5422, 0.5938, 0.5, 0.5625, 0.5, 0.5625, 0.5422, 0.5938, 0.5422, 0.5625, 0.5, 0.5312, 0.5, 0.5312, 0.5422, 0.5625, 0.5422, 0.5312, 0.5, 0.5, 0.5, 0.5, 0.5422, 0.5312, 0.5422, 0.5, 0.5, 0.4688, 0.5, 0.4687, 0.5422, 0.5, 0.5422, 0.4688, 0.5, 0.4375, 0.5, 0.4375, 0.5422, 0.4687, 0.5422, 0.4375, 0.5, 0.4062, 0.5, 0.4062, 0.5422, 0.4375, 0.5422, 0.4062, 0.5, 0.375, 0.5, 0.375, 0.5422, 0.4062, 0.5422, 0.375, 0.5, 0.3438, 0.5, 0.3438, 0.5422, 0.375, 0.5422, 0.3438, 0.5, 0.3125, 0.5, 0.3125, 0.5422, 0.3438, 0.5422, 0.3125, 0.5, 0.2812, 0.5, 0.2812, 0.5422, 0.3125, 0.5422, 0.2812, 0.5, 0.25, 0.5, 0.25, 0.5422, 0.2812, 0.5422, 0.25, 0.5, 0.2188, 0.5, 0.2188, 0.5422, 0.25, 0.5422, 0.2188, 0.5, 0.1875, 0.5, 0.1875, 0.5422, 0.2188, 0.5422, 0.1875, 0.5, 0.1562, 0.5, 0.1562, 0.5422, 0.1875, 0.5422, 0.1562, 0.5, 0.125, 0.5, 0.125, 0.5422, 0.1562, 0.5422, 0.125, 0.5, 0.09375, 0.5, 0.09375, 0.5422, 0.125, 0.5422, 0.09375, 0.5, 0.0625, 0.5, 0.0625, 0.5422, 0.09375, 0.5422, 0.0625, 0.5, 0.03125, 0.5, 0.03125, 0.5422, 0.0625, 0.5422, 0.03125, 0.5, 0.0, 0.5, 0.0, 0.5422, 0.03125, 0.5422, 0.7891, 0.4467, 0.7968, 0.4854, 0.75, 0.49, 0.75, 0.4506, 0.8268, 0.4353, 0.8418, 0.4717, 0.7968, 0.4854, 0.7891, 0.4467, 0.8614, 0.4168, 0.8833, 0.4496, 0.8418, 0.4717, 0.8268, 0.4353, 0.8918, 0.3918, 0.9197, 0.4197, 0.8833, 0.4496, 0.8614, 0.4168, 0.9168, 0.3614, 0.9496, 0.3833, 0.9197, 0.4197, 0.8918, 0.3918, 0.9353, 0.3268, 0.9717, 0.3418, 0.9496, 0.3833, 0.9168, 0.3614, 0.9467, 0.2891, 0.9854, 0.2968, 0.9717, 0.3418, 0.9353, 0.3268, 0.9506, 0.25, 0.99, 0.25, 0.9854, 0.2968, 0.9467, 0.2891, 0.9467, 0.2109, 0.9854, 0.2032, 0.99, 0.25, 0.9506, 0.25, 0.9353, 0.1732, 0.9717, 0.1582, 0.9854, 0.2032, 0.9467, 0.2109, 0.9168, 0.1386, 0.9496, 0.1167, 0.9717, 0.1582, 0.9353, 0.1732, 0.8918, 0.1082, 0.9197, 0.08029, 0.9496, 0.1167, 0.9168, 0.1386, 0.8614, 0.08323, 0.8833, 0.05045, 0.9197, 0.08029, 0.8918, 0.1082, 0.8268, 0.0647, 0.8418, 0.02827, 0.8833, 0.05045, 0.8614, 0.08323, 0.7891, 0.05328, 0.7968, 0.01461, 0.8418, 0.02827, 0.8268, 0.0647, 0.75, 0.04943, 0.75, 0.01, 0.7968, 0.01461, 0.7891, 0.05328, 0.7109, 0.05328, 0.7032, 0.01461, 0.75, 0.01, 0.75, 0.04943, 0.6732, 0.0647, 0.6582, 0.02827, 0.7032, 0.01461, 0.7109, 0.05328, 0.6386, 0.08323, 0.6167, 0.05045, 0.6582, 0.02827, 0.6732, 0.0647, 0.6082, 0.1082, 0.5803, 0.08029, 0.6167, 0.05045, 0.6386, 0.08323, 0.5832, 0.1386, 0.5504, 0.1167, 0.5803, 0.08029, 0.6082, 0.1082, 0.5647, 0.1732, 0.5283, 0.1582, 0.5504, 0.1167, 0.5832, 0.1386, 0.5533, 0.2109, 0.5146, 0.2032, 0.5283, 0.1582, 0.5647, 0.1732, 0.5494, 0.25, 0.51, 0.25, 0.5146, 0.2032, 0.5533, 0.2109, 0.5533, 0.2891, 0.5146, 0.2968, 0.51, 0.25, 0.5494, 0.25, 0.5647, 0.3268, 0.5283, 0.3418, 0.5146, 0.2968, 0.5533, 0.2891, 0.5832, 0.3614, 0.5504, 0.3833, 0.5283, 0.3418, 0.5647, 0.3268, 0.6082, 0.3918, 0.5803, 0.4197, 0.5504, 0.3833, 0.5832, 0.3614, 0.6386, 0.4168, 0.6167, 0.4496, 0.5803, 0.4197, 0.6082, 0.3918, 0.6732, 0.4353, 0.6582, 0.4717, 0.6167, 0.4496, 0.6386, 0.4168, 0.7109, 0.4467, 0.7032, 0.4854, 0.6582, 0.4717, 0.6732, 0.4353, 0.75, 0.4506, 0.75, 0.49, 0.7032, 0.4854, 0.7109, 0.4467, 0.75, 0.4506, 0.7109, 0.4467, 0.6732, 0.4353, 0.6386, 0.4168, 0.6082, 0.3918, 0.5832, 0.3614, 0.5647, 0.3268, 0.5533, 0.2891, 0.5494, 0.25, 0.5533, 0.2109, 0.5647, 0.1732, 0.5832, 0.1386, 0.6082, 0.1082, 0.6386, 0.08323, 0.6732, 0.0647, 0.7109, 0.05328, 0.75, 0.04943, 0.7891, 0.05328, 0.8268, 0.0647, 0.8614, 0.08323, 0.8918, 0.1082, 0.9168, 0.1386, 0.9353, 0.1732, 0.9467, 0.2109, 0.9506, 0.25, 0.9467, 0.2891, 0.9353, 0.3268, 0.9168, 0.3614, 0.8918, 0.3918, 0.8614, 0.4168, 0.8268, 0.4353, 0.7891, 0.4467, 0.5647, 0.3268, 0.5647, 0.3268, 0.5832, 0.3614, 0.5832, 0.3614, 0.8614, 0.08323, 0.8614, 0.08323, 0.8268, 0.0647, 0.8268, 0.0647, 0.75, 0.4506, 0.75, 0.4506, 0.7891, 0.4467, 0.7891, 0.4467, 0.5832, 0.3614, 0.5832, 0.3614, 0.6082, 0.3918, 0.6082, 0.3918, 0.8268, 0.0647, 0.8268, 0.0647, 0.7891, 0.05328, 0.7891, 0.05328, 0.7891, 0.4467, 0.7891, 0.4467, 0.8268, 0.4353, 0.8268, 0.4353, 0.6082, 0.3918, 0.6082, 0.3918, 0.6386, 0.4168, 0.6386, 0.4168, 0.7891, 0.05328, 0.7891, 0.05328, 0.75, 0.04943, 0.75, 0.04943, 0.8268, 0.4353, 0.8268, 0.4353, 0.8614, 0.4168, 0.8614, 0.4168, 0.6386, 0.4168, 0.6386, 0.4168, 0.6732, 0.4353, 0.6732, 0.4353, 0.75, 0.04943, 0.75, 0.04943, 0.7109, 0.05328, 0.7109, 0.05328, 0.8614, 0.4168, 0.8614, 0.4168, 0.8918, 0.3918, 0.8918, 0.3918, 0.6732, 0.4353, 0.6732, 0.4353, 0.7109, 0.4467, 0.7109, 0.4467, 0.7109, 0.05328, 0.7109, 0.05328, 0.6732, 0.0647, 0.6732, 0.0647, 0.8918, 0.3918, 0.8918, 0.3918, 0.9168, 0.3614, 0.9168, 0.3614, 0.7109, 0.4467, 0.7109, 0.4467, 0.75, 0.4506, 0.75, 0.4506, 0.6732, 0.0647, 0.6732, 0.0647, 0.6386, 0.08323, 0.6386, 0.08323, 0.9168, 0.3614, 0.9168, 0.3614, 0.9353, 0.3268, 0.9353, 0.3268, 0.6386, 0.08323, 0.6386, 0.08323, 0.6082, 0.1082, 0.6082, 0.1082, 0.9353, 0.3268, 0.9353, 0.3268, 0.9467, 0.2891, 0.9467, 0.2891, 0.6082, 0.1082, 0.6082, 0.1082, 0.5832, 0.1386, 0.5832, 0.1386, 0.9467, 0.2891, 0.9467, 0.2891, 0.9506, 0.25, 0.9506, 0.25, 0.5832, 0.1386, 0.5832, 0.1386, 0.5647, 0.1732, 0.5647, 0.1732, 0.9506, 0.25, 0.9506, 0.25, 0.9467, 0.2109, 0.9467, 0.2109, 0.5647, 0.1732, 0.5647, 0.1732, 0.5533, 0.2109, 0.5533, 0.2109, 0.9467, 0.2109, 0.9467, 0.2109, 0.9353, 0.1732, 0.9353, 0.1732, 0.5533, 0.2109, 0.5533, 0.2109, 0.5494, 0.25, 0.5494, 0.25, 0.9353, 0.1732, 0.9353, 0.1732, 0.9168, 0.1386, 0.9168, 0.1386, 0.5494, 0.25, 0.5494, 0.25, 0.5533, 0.2891, 0.5533, 0.2891, 0.9168, 0.1386, 0.9168, 0.1386, 0.8918, 0.1082, 0.8918, 0.1082, 0.5533, 0.2891, 0.5533, 0.2891, 0.5647, 0.3268, 0.5647, 0.3268])
me_cylinder.materials.append(mat_metal)
me_cylinder.materials.append(mat_green)
me_cylinder.update()

# ---- objects
ob_plane = bpy.data.objects.new('Plane', me_plane_001)
ob_plane_001 = bpy.data.objects.new('Plane.001', me_plane_002)
ob_cylinder = bpy.data.objects.new('Cylinder', me_cylinder)

# ---- transforms, parenting, visibility, modifiers, constraints
ob_plane.location = (0.4402, 0.0, 0.0)
_m = ob_plane.modifiers.new('Auto Smooth', 'NODES')
_m.node_group = ng_auto_smooth
_gi = [s.identifier for s in ng_auto_smooth.interface.items_tree if s.item_type == 'SOCKET' and s.in_out == 'INPUT']
_m[_gi[1]] = 0.5236  # Angle
ob_plane_001.location = (-0.7016, 0.0, 0.08517)
ob_plane_001.scale = (0.5755, 0.5755, 0.7104)
_m = ob_plane_001.modifiers.new('Auto Smooth', 'NODES')
_m.node_group = ng_auto_smooth
_gi = [s.identifier for s in ng_auto_smooth.interface.items_tree if s.item_type == 'SOCKET' and s.in_out == 'INPUT']
_m[_gi[1]] = 0.5236  # Angle
ob_cylinder.location = (-0.4768, -0.6739, 0.06518)
ob_cylinder.rotation_euler = (1.571, -0.0, 0.0)
ob_cylinder.scale = (0.2536, 0.2536, -0.1172)
_m = ob_cylinder.modifiers.new('Auto Smooth', 'NODES')
_m.node_group = ng_auto_smooth
_gi = [s.identifier for s in ng_auto_smooth.interface.items_tree if s.item_type == 'SOCKET' and s.in_out == 'INPUT']
_m[_gi[1]] = 0.5236  # Angle

# ---- collection membership
col_collection.objects.link(ob_plane)
col_collection.objects.link(ob_plane_001)
col_collection.objects.link(ob_cylinder)

# ---- scene / render settings (as saved in the file)
scene.frame_start = 1; scene.frame_end = 250; scene.frame_set(0)
scene.render.engine = 'BLENDER_EEVEE_NEXT'
scene.cycles.sampling_pattern = 'TABULATED_SOBOL'
bpy.context.view_layer.update()

# ---- added for rendering (the .blend has no active camera): camera
cam_auto = bpy.data.cameras.new('AutoCamera')
cam_auto.lens = 50.0
cam_auto.sensor_width = 36.0
cam_auto.clip_end = 1000.0
ob_auto_camera = bpy.data.objects.new('AutoCamera', cam_auto)
scene.collection.objects.link(ob_auto_camera)
ob_auto_camera.location = (5.00491, -5.47761, 3.71692)
ob_auto_camera.rotation_euler = (1.09748, -7.21219e-08, 0.694738)
scene.camera = ob_auto_camera
bpy.context.view_layer.update()
